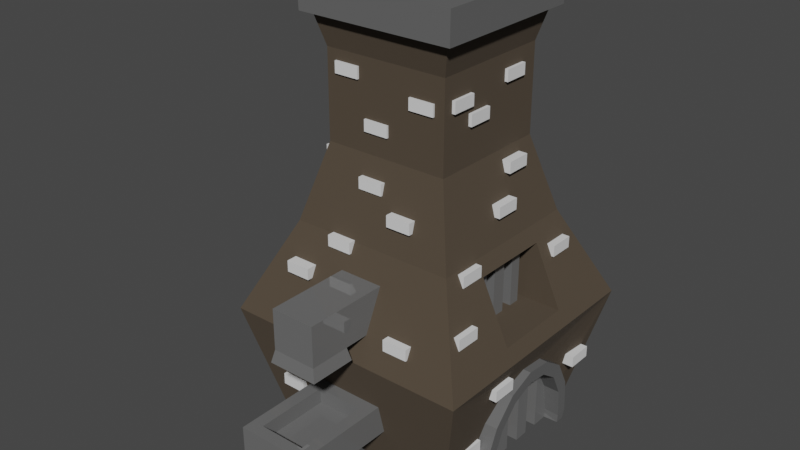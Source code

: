# Source: Furnace.blend  (saved by Blender 3.0.42; exported with 4.5.12 LTS)
import bpy
from mathutils import Matrix  # noqa: F401  (used for matrix-valued properties, if any)

bpy.ops.wm.read_factory_settings(use_empty=True)
scene = bpy.context.scene
scene.name = 'Scene'

# ---- collections
col_collection = bpy.data.collections.new('Collection'); scene.collection.children.link(col_collection)

# ---- materials (node trees are filled in below, after node groups)
mat_base = bpy.data.materials.new('Base')
mat_base.use_transparent_shadow = False
mat_metal = bpy.data.materials.new('Metal')
mat_metal.use_transparent_shadow = False
mat_fire = bpy.data.materials.new('Fire')
mat_fire.use_transparent_shadow = False
mat_stone = bpy.data.materials.new('Stone')
mat_stone.use_transparent_shadow = False
mat_brick = bpy.data.materials.new('Brick')
mat_brick.use_transparent_shadow = False

# ---- material node trees
mat_base.use_nodes = True; mat_base.node_tree.nodes.clear()
_N = mat_base.node_tree.nodes; _L = mat_base.node_tree.links
n0 = _N.new('ShaderNodeBsdfPrincipled'); n0.name = 'Principled BSDF'; n0.location = (10, 300)
n0.distribution = 'GGX'
n0.subsurface_method = 'RANDOM_WALK_SKIN'
n0.inputs[0].default_value = (0.07655, 0.05673, 0.03788, 1.0)
n0.inputs[2].default_value = 1.0
n0.inputs[3].default_value = 1.45
n0.inputs[27].default_value = (0.0, 0.0, 0.0, 1.0)
n0.inputs[28].default_value = 1.0
n1 = _N.new('ShaderNodeOutputMaterial'); n1.name = 'Material Output'; n1.location = (300, 300)
_L.new(n0.outputs[0], n1.inputs[0])
n1.is_active_output = True
mat_metal.use_nodes = True; mat_metal.node_tree.nodes.clear()
_N = mat_metal.node_tree.nodes; _L = mat_metal.node_tree.links
n0 = _N.new('ShaderNodeBsdfPrincipled'); n0.name = 'Principled BSDF'; n0.location = (10, 300)
n0.distribution = 'GGX'
n0.subsurface_method = 'RANDOM_WALK_SKIN'
n0.inputs[0].default_value = (0.1473, 0.1473, 0.1473, 1.0)
n0.inputs[2].default_value = 0.0
n0.inputs[3].default_value = 1.45
n0.inputs[27].default_value = (0.0, 0.0, 0.0, 1.0)
n0.inputs[28].default_value = 1.0
n1 = _N.new('ShaderNodeOutputMaterial'); n1.name = 'Material Output'; n1.location = (300, 300)
_L.new(n0.outputs[0], n1.inputs[0])
n1.is_active_output = True
mat_fire.use_nodes = True; mat_fire.node_tree.nodes.clear()
_N = mat_fire.node_tree.nodes; _L = mat_fire.node_tree.links
n0 = _N.new('ShaderNodeBsdfPrincipled'); n0.name = 'Principled BSDF'; n0.location = (10, 300)
n0.distribution = 'GGX'
n0.subsurface_method = 'RANDOM_WALK_SKIN'
n0.inputs[0].default_value = (0.8, 0.3984, 0.0, 1.0)
n0.inputs[3].default_value = 1.45
n0.inputs[27].default_value = (0.0, 0.0, 0.0, 1.0)
n0.inputs[28].default_value = 1.0
n1 = _N.new('ShaderNodeOutputMaterial'); n1.name = 'Material Output'; n1.location = (300, 300)
_L.new(n0.outputs[0], n1.inputs[0])
n1.is_active_output = True
mat_stone.use_nodes = True; mat_stone.node_tree.nodes.clear()
_N = mat_stone.node_tree.nodes; _L = mat_stone.node_tree.links
n0 = _N.new('ShaderNodeBsdfPrincipled'); n0.name = 'Principled BSDF'; n0.location = (10, 300)
n0.distribution = 'GGX'
n0.subsurface_method = 'RANDOM_WALK_SKIN'
n0.inputs[0].default_value = (0.1282, 0.1282, 0.1282, 1.0)
n0.inputs[3].default_value = 1.45
n0.inputs[27].default_value = (0.0, 0.0, 0.0, 1.0)
n0.inputs[28].default_value = 1.0
n1 = _N.new('ShaderNodeOutputMaterial'); n1.name = 'Material Output'; n1.location = (300, 300)
_L.new(n0.outputs[0], n1.inputs[0])
n1.is_active_output = True
mat_brick.use_nodes = True; mat_brick.node_tree.nodes.clear()
_N = mat_brick.node_tree.nodes; _L = mat_brick.node_tree.links
n0 = _N.new('ShaderNodeBsdfPrincipled'); n0.name = 'Principled BSDF'; n0.location = (10, 300)
n0.distribution = 'GGX'
n0.subsurface_method = 'RANDOM_WALK_SKIN'
n0.inputs[3].default_value = 1.45
n0.inputs[27].default_value = (0.0, 0.0, 0.0, 1.0)
n0.inputs[28].default_value = 1.0
n1 = _N.new('ShaderNodeOutputMaterial'); n1.name = 'Material Output'; n1.location = (300, 300)
_L.new(n0.outputs[0], n1.inputs[0])
n1.is_active_output = True

# ---- world
world_world = bpy.data.worlds.new('World'); scene.world = world_world
world_world.use_nodes = True; world_world.node_tree.nodes.clear()
_N = world_world.node_tree.nodes; _L = world_world.node_tree.links
n0 = _N.new('ShaderNodeOutputWorld'); n0.name = 'World Output'; n0.location = (300, 300)
n1 = _N.new('ShaderNodeBackground'); n1.name = 'Background'; n1.location = (10, 300)
n1.inputs[0].default_value = (0.05088, 0.05088, 0.05088, 1.0)
_L.new(n1.outputs[0], n0.inputs[0])
n0.is_active_output = True
world_world.color = (0.05088, 0.05088, 0.05088)
world_world.use_sun_shadow = False
world_world.sun_shadow_jitter_overblur = 0.0

# ---- meshes
me_cube_014 = bpy.data.meshes.new('Cube.014')
me_cube_014.from_pydata([(-0.06028, -0.03007, -0.02697), (-0.06028, -0.03007, 0.02697), (-0.06028, 0.03007, -0.02697), (-0.06028, 0.03007, 0.02697), (0.06028, -0.03007, -0.02697), (0.06028, -0.03007, 0.02697), (0.06028, 0.03007, -0.02697), (0.06028, 0.03007, 0.02697), (-0.1304, 0.9927, -0.6219), (-0.7103, 0.2981, -0.8351), (-0.1942, 1.026, -0.1423), (0.1606, 0.01843, -0.8355), (0.3017, -0.1227, -0.2613), (-0.4702, 0.9927, -0.6219), (-0.869, 0.6745, -0.1896), (-0.7612, 0.01843, -0.8355), (-0.869, 0.2841, -0.1896), (-0.1942, 0.936, 0.05118), (0.101, 0.07797, 0.1702), (-0.735, 0.6745, 0.09852), (-0.735, 0.2841, 0.09852), (0.0004636, 0.7801, 0.5358), (0.0004635, 0.1786, 0.5358), (-0.6011, 0.7801, 0.5358), (-0.6011, 0.1786, 0.5358), (-0.7103, 0.6618, -0.8349), (0.0004636, 0.7801, 0.95), (0.0004635, 0.1786, 0.95), (-0.7103, 0.6695, -0.4348), (-0.6011, 0.7801, 0.95), (-0.6011, 0.1786, 0.95), (-0.06423, 0.7154, 1.247), (-0.06423, 0.2432, 1.247), (-0.5364, 0.7154, 1.247), (-0.5364, 0.2432, 1.247), (0.08018, 0.8598, 1.247), (-0.7103, 0.2981, -0.4348), (0.08018, 0.09883, 1.247), (-0.6808, 0.09883, 1.247), (-0.6808, 0.8598, 1.247), (-0.06423, 0.7154, 1.1), (-0.06423, 0.2432, 1.1), (-0.5364, 0.2432, 1.1), (-0.5364, 0.7154, 1.1), (-0.8478, 0.3806, -0.3997), (-0.8512, 0.5127, -0.3859), (-0.8051, 0.1876, -0.616), (-0.8315, 0.2656, -0.479), (-0.8193, 0.7377, -0.5582), (-0.7612, 0.7917, -0.8355), (-0.7895, 0.7917, -0.7203), (-0.7732, 0.16, -0.7867), (-0.7612, 0.1703, -0.8355), (-0.8411, 0.639, -0.4397), (-0.06423, 0.6718, 0.7615), (-0.06423, 0.2823, 0.7615), (-0.8835, 0.3956, -0.462), (-0.8843, 0.5046, -0.4506), (-0.8731, 0.2363, -0.6475), (-0.8795, 0.3007, -0.5295), (-0.8765, 0.6902, -0.5999), (-0.8624, 0.7348, -0.8353), (-0.8693, 0.7348, -0.7406), (-0.8653, 0.2136, -0.7952), (-0.8818, 0.6088, -0.4972), (-0.8624, 0.213, -0.8353), (-0.5364, 0.6718, 0.7615), (-0.5364, 0.2823, 0.7615), (-0.888, 0.3806, -0.4002), (-0.889, 0.5127, -0.3864), (-0.8831, 0.2656, -0.4793), (-0.886, 0.639, -0.4401), (-0.8624, 0.7917, -0.835), (-0.8708, 0.7917, -0.7202), (-0.8754, 0.1876, -0.616), (-0.866, 0.16, -0.7864), (-0.8796, 0.7377, -0.5583), (-0.8624, 0.1703, -0.835), (-0.9023, -0.1227, -0.2613), (-0.7016, 0.07797, 0.1702), (-0.4064, 1.026, -0.1423), (-0.4064, 0.936, 0.05118), (-0.5808, 0.6745, -0.1896), (-0.5808, 0.2841, -0.1896), (-0.5808, 0.6745, 0.09852), (-0.5808, 0.2841, 0.09852), (-0.189, 1.087, -0.4749), (0.101, 0.8807, 0.1702), (-0.4116, 1.087, -0.4749), (-0.7016, 0.8807, 0.1702), (-0.1942, 1.146, -0.1423), (-0.1942, 1.146, 0.05118), (-0.4064, 1.146, -0.1423), (-0.4064, 1.146, 0.05118), (-0.1942, 1.342, -0.1423), (-0.1942, 1.342, 0.05118), (-0.4064, 1.342, -0.1423), (-0.4064, 1.342, 0.05118), (-0.18, 1.133, -0.2035), (-0.4206, 1.133, -0.2035), (-0.18, 1.355, -0.2035), (-0.4206, 1.355, -0.2035), (-0.7103, 0.7358, -0.7272), (-0.7103, 0.691, -0.5935), (-0.7103, 0.6092, -0.4957), (-0.7103, 0.5045, -0.451), (-0.7103, 0.3951, -0.4639), (-0.7103, 0.2998, -0.5324), (-0.7103, 0.2351, -0.6475), (-0.7103, 0.7358, -0.8348), (-0.7103, 0.2208, -0.8348), (-0.7103, 0.2122, -0.7892), (-0.7103, 0.4498, -0.4574), (-0.8495, 0.4467, -0.3928), (-0.5808, 0.6745, -0.04556), (-0.3641, 0.4793, -0.1896), (-0.5808, 0.2841, -0.04556), (-0.7103, 0.5224, -0.8349), (-0.7103, 0.4441, -0.8349), (-0.7095, 0.3715, -0.8349), (-0.8839, 0.4501, -0.4563), (-0.5808, 0.6745, 0.02648), (-0.5808, 0.3851, -0.1896), (-0.5808, 0.2841, 0.02648), (-0.8885, 0.4467, -0.3933), (-0.5808, 0.3851, -0.04556), (-0.6813, 0.4793, -0.1896), (-0.3641, 0.4793, 0.09852), (-0.7103, 0.5952, -0.4348), (-0.7103, 0.5224, -0.4348), (-0.7103, 0.4467, -0.4348), (-0.7103, 0.3724, -0.4348), (-0.7103, 0.5952, -0.8351), (-0.7939, 0.7349, -0.8348), (-0.7939, 0.2211, -0.8348), (-0.7939, 0.6657, -0.8349), (-0.7939, 0.6657, -0.4348), (-0.7939, 0.3724, -0.4348), (-0.7939, 0.2981, -0.4348), (-0.7939, 0.2981, -0.8351), (-0.7931, 0.3715, -0.8349), (-0.7939, 0.4441, -0.8349), (-0.7939, 0.5952, -0.4348), (-0.7939, 0.5224, -0.4348), (-0.7939, 0.4467, -0.4348), (-0.7939, 0.5224, -0.8349), (-0.7939, 0.5952, -0.8351), (-0.7939, 0.6657, -0.7403), (-0.7939, 0.7471, -0.7333), (-0.7939, 0.2981, -0.7173), (-0.7939, 0.1958, -0.7078), (-0.5808, 0.3851, 0.09852), (-0.5808, 0.5731, -0.04556), (-0.6813, 0.4793, 0.09852), (-0.6813, 0.5731, 0.09852), (-0.5808, 0.5731, 0.09852), (-0.5808, 0.6745, -0.1176), (-0.5808, 0.5731, -0.1896), (-0.5808, 0.2841, -0.1176), (-0.5808, 0.5731, 0.02648), (-0.5808, 0.5731, -0.1176), (-0.5808, 0.3851, -0.1176), (-0.5808, 0.3851, 0.02648), (-0.5808, 0.4445, -0.04556), (-0.5808, 0.5142, -0.04556), (-0.5808, 0.4445, -0.1896), (-0.5808, 0.2841, 0.0625), (-0.5808, 0.3295, -0.1896), (-0.5808, 0.6745, 0.0625), (-0.5808, 0.3295, 0.09852), (-0.5808, 0.6296, -0.04556), (-0.6813, 0.5142, -0.1896), (-0.6813, 0.6296, -0.1896), (-0.5808, 0.4445, 0.09852), (-0.5808, 0.6745, -0.009539), (-0.5808, 0.2841, -0.009539), (-0.5808, 0.3295, -0.04556), (-0.5808, 0.5142, 0.09852), (-0.5808, 0.6745, -0.08158), (-0.5808, 0.5142, -0.1896), (-0.5808, 0.2841, -0.08158), (-0.6813, 0.5142, 0.09852), (-0.6813, 0.6296, 0.09852), (-0.5808, 0.6296, 0.09852), (-0.5808, 0.6745, -0.1536), (-0.5808, 0.6296, -0.1896), (-0.5808, 0.2841, -0.1536), (-0.5808, 0.5731, 0.0625), (-0.5808, 0.5731, -0.009539), (-0.5808, 0.6296, 0.02648), (-0.5808, 0.5142, 0.02648), (-0.5808, 0.5731, -0.08158), (-0.5808, 0.5731, -0.1536), (-0.5808, 0.6296, -0.1176), (-0.5808, 0.5142, -0.1176), (-0.5808, 0.3851, -0.08158), (-0.5808, 0.3851, -0.1536), (-0.5808, 0.4445, -0.1176), (-0.5808, 0.3295, -0.1176), (-0.5808, 0.3851, 0.0625), (-0.5808, 0.3851, -0.009539), (-0.5808, 0.4445, 0.02648), (-0.5808, 0.3295, 0.02648), (-0.5808, 0.3295, -0.009539), (-0.5808, 0.4445, -0.009539), (-0.5808, 0.4445, 0.0625), (-0.5808, 0.3295, -0.1536), (-0.5808, 0.4445, -0.1536), (-0.5808, 0.4445, -0.08158), (-0.5808, 0.5142, -0.1536), (-0.5808, 0.6296, -0.1536), (-0.5808, 0.6296, -0.08158), (-0.5808, 0.5142, -0.009539), (-0.5808, 0.6296, -0.009539), (-0.5808, 0.5142, 0.0625), (-0.5808, 0.5142, -0.08158), (-0.5808, 0.3295, -0.08158), (-0.5808, 0.3295, 0.0625), (-0.5808, 0.6296, 0.0625), (-0.6813, 0.5731, -0.1896), (-0.6813, 0.5731, 0.0625), (-0.6813, 0.5731, -0.009539), (-0.6813, 0.5731, 0.02648), (-0.6813, 0.5731, -0.08158), (-0.6813, 0.5731, -0.04556), (-0.6813, 0.5731, -0.1536), (-0.6813, 0.5731, -0.1176), (-0.6813, 0.3851, -0.08158), (-0.6813, 0.3851, -0.04556), (-0.6813, 0.3851, -0.1536), (-0.6813, 0.3851, -0.1176), (-0.6813, 0.3851, 0.0625), (-0.6813, 0.3851, 0.09852), (-0.6813, 0.3851, -0.009539), (-0.6813, 0.3851, 0.02648), (-0.6813, 0.4445, -0.1896), (-0.6813, 0.3851, -0.1896), (-0.6813, 0.3295, -0.1896), (-0.6813, 0.3295, 0.09852), (-0.6813, 0.4445, 0.09852), (-0.6813, 0.3295, -0.009539), (-0.6813, 0.3295, 0.02648), (-0.6813, 0.3295, -0.04556), (-0.6813, 0.4445, -0.009539), (-0.6813, 0.4445, 0.02648), (-0.6813, 0.4445, -0.04556), (-0.6813, 0.4445, 0.0625), (-0.6813, 0.3295, -0.1536), (-0.6813, 0.3295, -0.1176), (-0.6813, 0.4445, -0.1536), (-0.6813, 0.4445, -0.1176), (-0.6813, 0.4445, -0.08158), (-0.6813, 0.5142, -0.1536), (-0.6813, 0.5142, -0.1176), (-0.6813, 0.6296, -0.1536), (-0.6813, 0.6296, -0.1176), (-0.6813, 0.6296, -0.08158), (-0.6813, 0.6296, -0.04556), (-0.6813, 0.5142, -0.009539), (-0.6813, 0.5142, 0.02648), (-0.6813, 0.5142, -0.04556), (-0.6813, 0.6296, -0.009539), (-0.6813, 0.6296, 0.02648), (-0.6813, 0.5142, 0.0625), (-0.6813, 0.5142, -0.08158), (-0.6813, 0.3295, -0.08158), (-0.6813, 0.3295, 0.0625), (-0.6813, 0.6296, 0.0625), (-0.2353, 1.184, -0.2035), (-0.3653, 1.184, -0.2035), (-0.2353, 1.304, -0.2035), (-0.3653, 1.304, -0.2035), (-0.2353, 1.184, -0.1452), (-0.3653, 1.184, -0.1452), (-0.2353, 1.304, -0.1452), (-0.3653, 1.304, -0.1452), (0.1606, 0.9402, -0.8355), (0.3017, 1.081, -0.2613), (-0.7612, 0.9402, -0.8355), (-0.9023, 1.081, -0.2613), (-0.1304, 1.488, -0.6219), (-0.4702, 1.488, -0.6219), (-0.189, 1.43, -0.4749), (-0.4116, 1.43, -0.4749), (-0.1304, 1.029, -0.4749), (-0.4702, 1.029, -0.4749), (-0.1304, 1.488, -0.4749), (-0.4702, 1.488, -0.4749), (-0.189, 1.087, -0.5482), (-0.4116, 1.087, -0.5482), (-0.189, 1.43, -0.5482), (-0.4116, 1.43, -0.5482), (-0.1304, 1.409, -0.6219), (-0.1304, 1.414, -0.4749), (-0.4702, 1.414, -0.4749), (-0.4702, 1.409, -0.6219), (-0.189, 1.375, -0.4749), (-0.4116, 1.375, -0.4749), (-0.189, 1.375, -0.5482), (-0.4116, 1.375, -0.5482), (-0.2437, 1.488, -0.6219), (-0.3569, 1.488, -0.6219), (-0.1304, 1.435, -0.6219), (-0.1304, 1.462, -0.6219), (-0.4702, 1.435, -0.6219), (-0.4702, 1.462, -0.6219), (-0.3569, 1.409, -0.6219), (-0.2437, 1.409, -0.6219), (-0.2437, 1.435, -0.6219), (-0.2437, 1.462, -0.6219), (-0.3569, 1.435, -0.6219), (-0.3569, 1.462, -0.6219), (-0.3569, 1.488, -0.85), (-0.4702, 1.488, -0.85), (-0.1304, 1.462, -0.85), (-0.1304, 1.488, -0.85), (-0.4702, 1.462, -0.85), (-0.2437, 1.409, -0.85), (-0.1304, 1.409, -0.85), (-0.2437, 1.488, -0.85), (-0.1304, 1.435, -0.85), (-0.4702, 1.409, -0.85), (-0.4702, 1.435, -0.85), (-0.3569, 1.409, -0.85), (-0.2437, 1.462, -0.85), (-0.2437, 1.435, -0.85), (-0.3569, 1.462, -0.85), (-0.3569, 1.435, -0.85), (0.04032, 0.8199, 1.099), (0.04032, 0.1387, 1.099), (-0.6409, 0.1387, 1.099), (-0.6409, 0.8199, 1.099), (0.07727, 0.8569, 1.099), (0.07727, 0.1017, 1.099), (-0.6779, 0.1017, 1.099), (-0.6779, 0.8569, 1.099), (-0.2007, 0.829, 0.3919), (-0.2007, 0.829, 0.4459), (-0.2007, 0.7689, 0.3919), (-0.2007, 0.7689, 0.4459), (-0.3212, 0.829, 0.3919), (-0.3212, 0.829, 0.4459), (-0.3212, 0.7689, 0.3919), (-0.3212, 0.7689, 0.4459), (-0.3823, 0.8685, 0.2889), (-0.3823, 0.8685, 0.3428), (-0.3823, 0.8084, 0.2889), (-0.3823, 0.8084, 0.3428), (-0.5029, 0.8685, 0.2889), (-0.5029, 0.8685, 0.3428), (-0.5029, 0.8084, 0.2889), (-0.5029, 0.8084, 0.3428), (-0.09791, 0.9139, 0.123), (-0.09791, 0.9139, 0.1769), (-0.09791, 0.8538, 0.123), (-0.09791, 0.8538, 0.1769), (-0.2185, 0.9139, 0.123), (-0.2185, 0.9139, 0.1769), (-0.2185, 0.8538, 0.123), (-0.2185, 0.8538, 0.1769), (-0.5115, 1.046, -0.1652), (-0.5115, 1.046, -0.1112), (-0.5115, 0.9861, -0.1652), (-0.5115, 0.9861, -0.1112), (-0.6321, 1.046, -0.1652), (-0.6321, 1.046, -0.1112), (-0.6321, 0.9861, -0.1652), (-0.6321, 0.9861, -0.1112), (0.06854, 0.9976, -0.02436), (0.06854, 0.9976, 0.02957), (0.06854, 0.9375, -0.02436), (0.06854, 0.9375, 0.02957), (-0.05203, 0.9976, -0.02436), (-0.05203, 0.9976, 0.02957), (-0.05203, 0.9375, -0.02436), (-0.05203, 0.9375, 0.02957), (-0.2007, 0.7904, 0.6341), (-0.2007, 0.7904, 0.688), (-0.2007, 0.7303, 0.6341), (-0.2007, 0.7303, 0.688), (-0.3212, 0.7904, 0.6341), (-0.3212, 0.7904, 0.688), (-0.3212, 0.7303, 0.6341), (-0.3212, 0.7303, 0.688), (-0.4325, 0.7904, 0.7821), (-0.4325, 0.7904, 0.836), (-0.4325, 0.7303, 0.7821), (-0.4325, 0.7303, 0.836), (-0.5531, 0.7904, 0.7821), (-0.5531, 0.7904, 0.836), (-0.5531, 0.7303, 0.7821), (-0.5531, 0.7303, 0.836), (-0.04783, 0.7904, 0.8481), (-0.04783, 0.7904, 0.902), (-0.04783, 0.7303, 0.8481), (-0.04783, 0.7303, 0.902), (-0.1684, 0.7904, 0.8481), (-0.1684, 0.7904, 0.902), (-0.1684, 0.7303, 0.8481), (-0.1684, 0.7303, 0.902), (-0.1478, 0.1266, 0.4391), (-0.1478, 0.1266, 0.493), (-0.1478, 0.1868, 0.4391), (-0.1478, 0.1868, 0.493), (-0.02723, 0.1266, 0.4391), (-0.02723, 0.1266, 0.493), (-0.02723, 0.1868, 0.4391), (-0.02723, 0.1868, 0.493), (-0.5934, 0.08709, 0.2889), (-0.5934, 0.08709, 0.3428), (-0.5934, 0.1472, 0.2889), (-0.5934, 0.1472, 0.3428), (-0.4728, 0.08709, 0.2889), (-0.4728, 0.08709, 0.3428), (-0.4728, 0.1472, 0.2889), (-0.4728, 0.1472, 0.3428), (-0.4059, 0.0198, 0.07929), (-0.4059, 0.0198, 0.1332), (-0.4059, 0.07994, 0.07929), (-0.4059, 0.07994, 0.1332), (-0.2853, 0.0198, 0.07929), (-0.2853, 0.0198, 0.1332), (-0.2853, 0.07994, 0.07929), (-0.2853, 0.07994, 0.1332), (-0.7258, -0.042, -0.08616), (-0.7258, -0.042, -0.03223), (-0.7258, 0.01814, -0.08616), (-0.7258, 0.01814, -0.03223), (-0.6053, -0.042, -0.08616), (-0.6053, -0.042, -0.03223), (-0.6053, 0.01814, -0.08616), (-0.6053, 0.01814, -0.03223), (-0.4859, 0.1652, 0.6246), (-0.4859, 0.1652, 0.6786), (-0.4859, 0.2254, 0.6246), (-0.4859, 0.2254, 0.6786), (-0.3653, 0.1652, 0.6246), (-0.3653, 0.1652, 0.6786), (-0.3653, 0.2254, 0.6246), (-0.3653, 0.2254, 0.6786), (-0.1393, 0.1652, 0.6952), (-0.1393, 0.1652, 0.7491), (-0.1393, 0.2254, 0.6952), (-0.1393, 0.2254, 0.7491), (-0.01872, 0.1652, 0.6952), (-0.01872, 0.1652, 0.7491), (-0.01872, 0.2254, 0.6952), (-0.01872, 0.2254, 0.7491), (-0.3766, 0.1652, 0.8514), (-0.3766, 0.1652, 0.9053), (-0.3766, 0.2254, 0.8514), (-0.3766, 0.2254, 0.9053), (-0.256, 0.1652, 0.8514), (-0.256, 0.1652, 0.9053), (-0.256, 0.2254, 0.8514), (-0.256, 0.2254, 0.9053), (0.02019, 0.3916, 0.8514), (0.02019, 0.3916, 0.9053), (-0.03995, 0.3916, 0.8514), (-0.03995, 0.3916, 0.9053), (0.02019, 0.5122, 0.8514), (0.02019, 0.5122, 0.9053), (-0.03995, 0.5122, 0.8514), (-0.03995, 0.5122, 0.9053), (0.02019, 0.6289, 0.6952), (0.02019, 0.6289, 0.7491), (-0.03995, 0.6289, 0.6952), (-0.03995, 0.6289, 0.7491), (0.02019, 0.7495, 0.6952), (0.02019, 0.7495, 0.7491), (-0.03995, 0.7495, 0.6952), (-0.03995, 0.7495, 0.7491), (0.02019, 0.2823, 0.6246), (0.02019, 0.2823, 0.6786), (-0.03995, 0.2823, 0.6246), (-0.03995, 0.2823, 0.6786), (0.02019, 0.4029, 0.6246), (0.02019, 0.4029, 0.6786), (-0.03995, 0.4029, 0.6246), (-0.03995, 0.4029, 0.6786), (0.2274, 0.04236, -0.08616), (0.2274, 0.04236, -0.03223), (0.1673, 0.04236, -0.08616), (0.1673, 0.04236, -0.03223), (0.2274, 0.1629, -0.08616), (0.2274, 0.1629, -0.03223), (0.1673, 0.1629, -0.08616), (0.1673, 0.1629, -0.03223), (0.2155, 0.7079, -0.02697), (0.2155, 0.7079, 0.02697), (0.1554, 0.7079, -0.02697), (0.1554, 0.7079, 0.02697), (0.2155, 0.8285, -0.02697), (0.2155, 0.8285, 0.02697), (0.1554, 0.8285, -0.02697), (0.1554, 0.8285, 0.02697), (0.1656, 0.3623, 0.07929), (0.1656, 0.3623, 0.1332), (0.1055, 0.3623, 0.07929), (0.1055, 0.3623, 0.1332), (0.1656, 0.4829, 0.07929), (0.1656, 0.4829, 0.1332), (0.1055, 0.4829, 0.07929), (0.1055, 0.4829, 0.1332), (0.09833, 0.4999, 0.2889), (0.09833, 0.4999, 0.3428), (0.03819, 0.4999, 0.2889), (0.03819, 0.4999, 0.3428), (0.09833, 0.6205, 0.2889), (0.09833, 0.6205, 0.3428), (0.03819, 0.6205, 0.2889), (0.03819, 0.6205, 0.3428), (0.05881, 0.6204, 0.4391), (0.05881, 0.6204, 0.493), (-0.001332, 0.6204, 0.4391), (-0.001332, 0.6204, 0.493), (0.05881, 0.741, 0.4391), (0.05881, 0.741, 0.493), (-0.001332, 0.741, 0.4391), (-0.001332, 0.741, 0.493), (-0.6731, -0.1155, -0.4434), (-0.6731, -0.1155, -0.3895), (-0.6731, -0.05531, -0.4434), (-0.6731, -0.05531, -0.3895), (-0.5525, -0.1155, -0.4434), (-0.5525, -0.1155, -0.3895), (-0.5525, -0.05531, -0.4434), (-0.5525, -0.05531, -0.3895), (-0.2908, -0.1055, -0.1866), (-0.2908, -0.1055, -0.1326), (-0.2908, -0.0454, -0.1866), (-0.2908, -0.0454, -0.1326), (-0.1702, -0.1055, -0.1866), (-0.1702, -0.1055, -0.1326), (-0.1702, -0.0454, -0.1866), (-0.1702, -0.0454, -0.1326), (-0.1148, -0.0924, -0.5164), (-0.1148, -0.0924, -0.4625), (-0.1148, -0.03225, -0.5164), (-0.1148, -0.03225, -0.4625), (0.00579, -0.0924, -0.5164), (0.00579, -0.0924, -0.4625), (0.00579, -0.03225, -0.5164), (0.00579, -0.03225, -0.4625), (-0.504, -0.0538, -0.669), (-0.504, -0.0538, -0.615), (-0.504, 0.006342, -0.669), (-0.504, 0.006342, -0.615), (-0.3835, -0.0538, -0.669), (-0.3835, -0.0538, -0.615), (-0.3835, 0.006342, -0.669), (-0.3835, 0.006342, -0.615), (0.2274, 0.1427, -0.6766), (0.2274, 0.1427, -0.6226), (0.1673, 0.1427, -0.6766), (0.1673, 0.1427, -0.6226), (0.2274, 0.2633, -0.6766), (0.2274, 0.2633, -0.6226), (0.1673, 0.2633, -0.6766), (0.1673, 0.2633, -0.6226), (0.2971, 0.5089, -0.4478), (0.2971, 0.5089, -0.3939), (0.2369, 0.5089, -0.4478), (0.2369, 0.5089, -0.3939), (0.2971, 0.6295, -0.4478), (0.2971, 0.6295, -0.3939), (0.2369, 0.6295, -0.4478), (0.2369, 0.6295, -0.3939), (0.2327, 0.7375, -0.6969), (0.2327, 0.7375, -0.643), (0.1726, 0.7375, -0.6969), (0.1726, 0.7375, -0.643), (0.2327, 0.858, -0.6969), (0.2327, 0.858, -0.643), (0.1726, 0.858, -0.6969), (0.1726, 0.858, -0.643), (0.09792, 1.026, -0.6087), (0.09792, 1.026, -0.5547), (0.09792, 0.9657, -0.6087), (0.09792, 0.9657, -0.5547), (-0.02265, 1.026, -0.6087), (-0.02265, 1.026, -0.5547), (-0.02265, 0.9657, -0.6087), (-0.02265, 0.9657, -0.5547), (-0.6555, 0.3956, 0.4391), (-0.6555, 0.3956, 0.493), (-0.5954, 0.3956, 0.4391), (-0.5954, 0.3956, 0.493), (-0.6555, 0.275, 0.4391), (-0.6555, 0.275, 0.493), (-0.5954, 0.275, 0.4391), (-0.5954, 0.275, 0.493), (-0.695, 0.5161, 0.2889), (-0.695, 0.5161, 0.3428), (-0.6349, 0.5161, 0.2889), (-0.6349, 0.5161, 0.3428), (-0.695, 0.3955, 0.2889), (-0.695, 0.3955, 0.3428), (-0.6349, 0.3955, 0.2889), (-0.6349, 0.3955, 0.3428), (-0.736, 0.8101, 0.1056), (-0.736, 0.8101, 0.1595), (-0.6758, 0.8101, 0.1056), (-0.6758, 0.8101, 0.1595), (-0.736, 0.6895, 0.1056), (-0.736, 0.6895, 0.1595), (-0.6758, 0.6895, 0.1056), (-0.6758, 0.6895, 0.1595), (-0.7844, 0.2171, 0.01732), (-0.7844, 0.2171, 0.07125), (-0.7242, 0.2171, 0.01732), (-0.7242, 0.2171, 0.07125), (-0.7844, 0.09649, 0.01732), (-0.7844, 0.09649, 0.07125), (-0.7242, 0.09649, 0.01732), (-0.7242, 0.09649, 0.07125), (-0.8241, 0.9467, -0.08616), (-0.8241, 0.9467, -0.03223), (-0.764, 0.9467, -0.08616), (-0.764, 0.9467, -0.03223), (-0.8241, 0.8262, -0.08616), (-0.8241, 0.8262, -0.03223), (-0.764, 0.8262, -0.08616), (-0.764, 0.8262, -0.03223), (-0.6169, 0.7337, 0.7938), (-0.6169, 0.7337, 0.8477), (-0.5568, 0.7337, 0.7938), (-0.5568, 0.7337, 0.8477), (-0.6169, 0.6131, 0.7938), (-0.6169, 0.6131, 0.8477), (-0.5568, 0.6131, 0.7938), (-0.5568, 0.6131, 0.8477), (-0.6169, 0.3871, 0.8287), (-0.6169, 0.3871, 0.8826), (-0.5568, 0.3871, 0.8287), (-0.5568, 0.3871, 0.8826), (-0.6169, 0.2665, 0.8287), (-0.6169, 0.2665, 0.8826), (-0.5568, 0.2665, 0.8287), (-0.5568, 0.2665, 0.8826), (-0.6169, 0.6244, 0.7083), (-0.6169, 0.6244, 0.7623), (-0.5568, 0.6244, 0.7083), (-0.5568, 0.6244, 0.7623), (-0.6169, 0.5038, 0.7083), (-0.6169, 0.5038, 0.7623), (-0.5568, 0.5038, 0.7083), (-0.5568, 0.5038, 0.7623), (-0.8241, 0.897, -0.6766), (-0.8241, 0.897, -0.6226), (-0.764, 0.897, -0.6766), (-0.764, 0.897, -0.6226), (-0.8241, 0.7764, -0.6766), (-0.8241, 0.7764, -0.6226), (-0.764, 0.7764, -0.6766), (-0.764, 0.7764, -0.6226), (-0.8938, 0.7737, -0.3958), (-0.8938, 0.7737, -0.3419), (-0.8337, 0.7737, -0.3958), (-0.8337, 0.7737, -0.3419), (-0.8938, 0.6531, -0.3958), (-0.8938, 0.6531, -0.3419), (-0.8337, 0.6531, -0.3958), (-0.8337, 0.6531, -0.3419), (-0.8737, 0.1306, -0.5665), (-0.8737, 0.1306, -0.5126), (-0.8136, 0.1306, -0.5665), (-0.8136, 0.1306, -0.5126), (-0.8737, 0.01002, -0.5665), (-0.8737, 0.01002, -0.5126), (-0.8136, 0.01002, -0.5665), (-0.8136, 0.01002, -0.5126)], [], [(0, 1, 3, 2), (2, 3, 7, 6), (6, 7, 5, 4), (4, 5, 1, 0), (2, 6, 4, 0), (7, 3, 1, 5), (276, 277, 12, 11), (11, 12, 78, 15), (293, 292, 302, 303, 280, 286), (278, 276, 11, 15, 52, 110, 119, 118, 117, 25, 109, 49), (19, 14, 82, 184, 156, 178, 114, 174, 121, 168, 84), (89, 79, 24, 23), (12, 277, 87, 18), (81, 17, 91, 93), (78, 12, 18, 79), (21, 23, 29, 26), (18, 87, 21, 22), (87, 89, 23, 21), (79, 18, 22, 24), (332, 335, 39, 35), (24, 22, 27, 30), (23, 24, 30, 29), (22, 21, 26, 27), (33, 34, 42, 43), (334, 333, 37, 38), (335, 334, 38, 39), (333, 332, 35, 37), (31, 32, 37, 35), (32, 34, 38, 37), (34, 33, 39, 38), (33, 31, 35, 39), (48, 50, 73, 76), (32, 31, 40, 41), (31, 33, 43, 40), (34, 32, 41, 42), (45, 53, 71, 69), (65, 52, 77), (42, 41, 55, 67), (41, 40, 54, 55), (110, 52, 65), (132, 128, 28, 25), (67, 55, 54, 66), (111, 110, 65, 63), (102, 62, 61, 109), (102, 103, 60, 62), (103, 104, 64, 60), (104, 105, 57, 64), (56, 106, 107, 59), (107, 108, 58, 59), (108, 111, 63, 58), (43, 42, 67, 66), (47, 44, 68, 70), (40, 43, 66, 54), (49, 109, 61), (75, 74, 58, 63), (77, 75, 63, 65), (73, 72, 61, 62), (76, 73, 62, 60), (69, 71, 64, 57), (74, 70, 59, 58), (71, 76, 60, 64), (70, 68, 56, 59), (50, 49, 72, 73), (52, 51, 75, 77), (51, 46, 74, 75), (46, 47, 70, 74), (49, 61, 72), (53, 48, 76, 71), (20, 16, 78, 79), (16, 14, 279, 78), (14, 19, 89, 279), (19, 20, 79, 89), (187, 155, 154, 220), (16, 20, 85, 166, 123, 175, 116, 180, 158, 186, 83), (20, 19, 84, 183, 155, 177, 127, 173, 151, 169, 85), (14, 16, 83, 167, 122, 165, 115, 179, 157, 185, 82), (10, 17, 87, 277), (81, 80, 279, 89), (17, 81, 89, 87), (80, 10, 277, 279), (91, 90, 94, 95), (17, 10, 90, 91), (10, 80, 92, 90), (80, 81, 93, 92), (94, 96, 97, 95), (90, 92, 99, 98), (92, 93, 97, 96), (93, 91, 95, 97), (100, 98, 268, 270), (92, 96, 101, 99), (94, 90, 98, 100), (96, 94, 100, 101), (9, 119, 110), (117, 132, 25), (164, 215, 264, 260), (9, 36, 131, 119), (119, 131, 137, 140), (118, 130, 129, 117), (112, 106, 56, 120, 57, 105), (36, 9, 139, 149, 138), (165, 207, 249, 235), (140, 137, 144, 141), (145, 143, 142, 146), (109, 25, 135, 133), (130, 118, 141, 144), (9, 110, 134, 139), (118, 119, 140, 141), (117, 129, 143, 145), (28, 128, 142, 136), (25, 28, 136, 147, 135), (132, 117, 145, 146), (128, 132, 146, 142), (129, 130, 144, 143), (131, 36, 138, 137), (136, 148, 147), (147, 148, 133, 135), (139, 134, 150, 149), (124, 69, 57, 120, 56, 68), (149, 150, 138), (205, 173, 239, 246), (15, 78, 279, 278, 49, 50, 48, 53, 45, 113, 44, 47, 46, 51, 52), (113, 45, 69, 124, 68, 44), (196, 122, 236, 229), (157, 192, 225, 219), (155, 183, 182, 154), (195, 161, 230, 227), (207, 197, 250, 249), (203, 202, 241, 240), (209, 179, 171, 252), (240, 241, 266, 238, 232, 231, 234, 233, 228, 227, 230, 229, 236, 237, 247, 248, 265, 242), (166, 85, 169, 217, 202, 203, 176, 216, 198, 206, 167, 83, 186, 158, 180, 116, 175, 123), (194, 209, 252, 253), (173, 127, 153, 239), (159, 187, 220, 222), (212, 164, 260, 258), (199, 162, 234, 231), (189, 213, 261, 262), (160, 191, 223, 226), (216, 176, 242, 265), (206, 198, 248, 247), (179, 115, 126, 171), (200, 125, 228, 233), (151, 199, 231, 232), (197, 208, 251, 250), (243, 244, 246, 239, 153, 181, 263, 259, 258, 260, 264, 253, 252, 171, 126, 235, 249, 250, 251, 245), (152, 188, 221, 224), (185, 157, 219, 172), (188, 159, 222, 221), (167, 206, 247, 237), (127, 177, 181, 153), (191, 152, 224, 223), (211, 193, 255, 256), (183, 218, 267, 182), (213, 170, 257, 261), (217, 169, 238, 266), (204, 201, 244, 243), (209, 194, 215, 164, 212, 190, 214, 177, 155, 187, 159, 188, 152, 191, 160, 192, 157, 179), (193, 210, 254, 255), (210, 185, 172, 254), (169, 151, 232, 238), (202, 217, 266, 241), (163, 204, 243, 245), (122, 167, 237, 236), (176, 203, 240, 242), (192, 160, 226, 225), (214, 190, 259, 263), (210, 193, 211, 170, 213, 189, 218, 183, 84, 168, 121, 174, 114, 178, 156, 184, 82, 185), (125, 195, 227, 228), (115, 165, 235, 126), (161, 196, 229, 230), (170, 211, 256, 257), (177, 214, 263, 181), (162, 200, 233, 234), (218, 189, 262, 267), (220, 154, 182, 267, 262, 261, 257, 256, 255, 254, 172, 219, 225, 226, 223, 224, 221, 222), (201, 205, 246, 244), (190, 212, 258, 259), (215, 194, 253, 264), (195, 125, 200, 162, 199, 151, 173, 205, 201, 204, 163, 208, 197, 207, 165, 122, 196, 161), (198, 216, 265, 248), (208, 163, 245, 251), (269, 271, 275, 273), (98, 99, 269, 268), (99, 101, 271, 269), (101, 100, 270, 271), (272, 273, 275, 274), (271, 270, 274, 275), (270, 268, 272, 274), (268, 269, 273, 272), (8, 284, 277, 276), (13, 8, 276, 278), (285, 13, 278, 279), (284, 285, 279, 277), (281, 287, 286, 280, 300, 301), (296, 282, 290, 298), (306, 295, 321, 323), (295, 294, 287, 281, 305, 304), (86, 88, 285, 284), (283, 282, 286, 287), (296, 86, 284, 293), (297, 283, 287, 294), (299, 298, 290, 291), (88, 86, 288, 289), (297, 88, 289, 299), (282, 283, 291, 290), (283, 297, 299, 291), (289, 288, 298, 299), (88, 297, 294, 285), (282, 296, 293, 286), (13, 285, 294, 295), (8, 13, 295, 306, 307, 292), (86, 296, 298, 288), (284, 8, 292, 293), (309, 300, 319, 324), (324, 319, 315, 314, 320, 318, 317, 325), (281, 301, 312, 313), (280, 303, 314, 315), (316, 313, 312, 326, 327, 323, 321, 322), (311, 310, 327, 326), (311, 301, 300, 309, 308, 307, 306, 310), (300, 280, 315, 319), (304, 305, 316, 322), (307, 308, 325, 317), (302, 292, 318, 320), (308, 309, 324, 325), (303, 302, 320, 314), (301, 311, 326, 312), (305, 281, 313, 316), (295, 304, 322, 321), (292, 307, 317, 318), (310, 306, 323, 327), (27, 26, 328, 329), (29, 30, 330, 331), (30, 27, 329, 330), (26, 29, 331, 328), (329, 328, 332, 333), (331, 330, 334, 335), (330, 329, 333, 334), (328, 331, 335, 332), (336, 337, 339, 338), (338, 339, 343, 342), (342, 343, 341, 340), (340, 341, 337, 336), (338, 342, 340, 336), (343, 339, 337, 341), (344, 345, 347, 346), (346, 347, 351, 350), (350, 351, 349, 348), (348, 349, 345, 344), (346, 350, 348, 344), (351, 347, 345, 349), (352, 353, 355, 354), (354, 355, 359, 358), (358, 359, 357, 356), (356, 357, 353, 352), (354, 358, 356, 352), (359, 355, 353, 357), (360, 361, 363, 362), (362, 363, 367, 366), (366, 367, 365, 364), (364, 365, 361, 360), (362, 366, 364, 360), (367, 363, 361, 365), (368, 369, 371, 370), (370, 371, 375, 374), (374, 375, 373, 372), (372, 373, 369, 368), (370, 374, 372, 368), (375, 371, 369, 373), (376, 377, 379, 378), (378, 379, 383, 382), (382, 383, 381, 380), (380, 381, 377, 376), (378, 382, 380, 376), (383, 379, 377, 381), (384, 385, 387, 386), (386, 387, 391, 390), (390, 391, 389, 388), (388, 389, 385, 384), (386, 390, 388, 384), (391, 387, 385, 389), (392, 393, 395, 394), (394, 395, 399, 398), (398, 399, 397, 396), (396, 397, 393, 392), (394, 398, 396, 392), (399, 395, 393, 397), (400, 401, 403, 402), (402, 403, 407, 406), (406, 407, 405, 404), (404, 405, 401, 400), (402, 406, 404, 400), (407, 403, 401, 405), (408, 409, 411, 410), (410, 411, 415, 414), (414, 415, 413, 412), (412, 413, 409, 408), (410, 414, 412, 408), (415, 411, 409, 413), (416, 417, 419, 418), (418, 419, 423, 422), (422, 423, 421, 420), (420, 421, 417, 416), (418, 422, 420, 416), (423, 419, 417, 421), (424, 425, 427, 426), (426, 427, 431, 430), (430, 431, 429, 428), (428, 429, 425, 424), (426, 430, 428, 424), (431, 427, 425, 429), (432, 433, 435, 434), (434, 435, 439, 438), (438, 439, 437, 436), (436, 437, 433, 432), (434, 438, 436, 432), (439, 435, 433, 437), (440, 441, 443, 442), (442, 443, 447, 446), (446, 447, 445, 444), (444, 445, 441, 440), (442, 446, 444, 440), (447, 443, 441, 445), (448, 449, 451, 450), (450, 451, 455, 454), (454, 455, 453, 452), (452, 453, 449, 448), (450, 454, 452, 448), (455, 451, 449, 453), (456, 457, 459, 458), (458, 459, 463, 462), (462, 463, 461, 460), (460, 461, 457, 456), (458, 462, 460, 456), (463, 459, 457, 461), (464, 465, 467, 466), (466, 467, 471, 470), (470, 471, 469, 468), (468, 469, 465, 464), (466, 470, 468, 464), (471, 467, 465, 469), (472, 473, 475, 474), (474, 475, 479, 478), (478, 479, 477, 476), (476, 477, 473, 472), (474, 478, 476, 472), (479, 475, 473, 477), (480, 481, 483, 482), (482, 483, 487, 486), (486, 487, 485, 484), (484, 485, 481, 480), (482, 486, 484, 480), (487, 483, 481, 485), (488, 489, 491, 490), (490, 491, 495, 494), (494, 495, 493, 492), (492, 493, 489, 488), (490, 494, 492, 488), (495, 491, 489, 493), (496, 497, 499, 498), (498, 499, 503, 502), (502, 503, 501, 500), (500, 501, 497, 496), (498, 502, 500, 496), (503, 499, 497, 501), (504, 505, 507, 506), (506, 507, 511, 510), (510, 511, 509, 508), (508, 509, 505, 504), (506, 510, 508, 504), (511, 507, 505, 509), (512, 513, 515, 514), (514, 515, 519, 518), (518, 519, 517, 516), (516, 517, 513, 512), (514, 518, 516, 512), (519, 515, 513, 517), (520, 521, 523, 522), (522, 523, 527, 526), (526, 527, 525, 524), (524, 525, 521, 520), (522, 526, 524, 520), (527, 523, 521, 525), (528, 529, 531, 530), (530, 531, 535, 534), (534, 535, 533, 532), (532, 533, 529, 528), (530, 534, 532, 528), (535, 531, 529, 533), (536, 537, 539, 538), (538, 539, 543, 542), (542, 543, 541, 540), (540, 541, 537, 536), (538, 542, 540, 536), (543, 539, 537, 541), (544, 545, 547, 546), (546, 547, 551, 550), (550, 551, 549, 548), (548, 549, 545, 544), (546, 550, 548, 544), (551, 547, 545, 549), (552, 553, 555, 554), (554, 555, 559, 558), (558, 559, 557, 556), (556, 557, 553, 552), (554, 558, 556, 552), (559, 555, 553, 557), (560, 561, 563, 562), (562, 563, 567, 566), (566, 567, 565, 564), (564, 565, 561, 560), (562, 566, 564, 560), (567, 563, 561, 565), (568, 569, 571, 570), (570, 571, 575, 574), (574, 575, 573, 572), (572, 573, 569, 568), (570, 574, 572, 568), (575, 571, 569, 573), (576, 577, 579, 578), (578, 579, 583, 582), (582, 583, 581, 580), (580, 581, 577, 576), (578, 582, 580, 576), (583, 579, 577, 581), (584, 585, 587, 586), (586, 587, 591, 590), (590, 591, 589, 588), (588, 589, 585, 584), (586, 590, 588, 584), (591, 587, 585, 589), (592, 593, 595, 594), (594, 595, 599, 598), (598, 599, 597, 596), (596, 597, 593, 592), (594, 598, 596, 592), (599, 595, 593, 597), (600, 601, 603, 602), (602, 603, 607, 606), (606, 607, 605, 604), (604, 605, 601, 600), (602, 606, 604, 600), (607, 603, 601, 605), (608, 609, 611, 610), (610, 611, 615, 614), (614, 615, 613, 612), (612, 613, 609, 608), (610, 614, 612, 608), (615, 611, 609, 613), (616, 617, 619, 618), (618, 619, 623, 622), (622, 623, 621, 620), (620, 621, 617, 616), (618, 622, 620, 616), (623, 619, 617, 621), (624, 625, 627, 626), (626, 627, 631, 630), (630, 631, 629, 628), (628, 629, 625, 624), (626, 630, 628, 624), (631, 627, 625, 629), (632, 633, 635, 634), (634, 635, 639, 638), (638, 639, 637, 636), (636, 637, 633, 632), (634, 638, 636, 632), (639, 635, 633, 637), (640, 641, 643, 642), (642, 643, 647, 646), (646, 647, 645, 644), (644, 645, 641, 640), (642, 646, 644, 640), (647, 643, 641, 645), (648, 649, 651, 650), (650, 651, 655, 654), (654, 655, 653, 652), (652, 653, 649, 648), (650, 654, 652, 648), (655, 651, 649, 653), (656, 657, 659, 658), (658, 659, 663, 662), (662, 663, 661, 660), (660, 661, 657, 656), (658, 662, 660, 656), (663, 659, 657, 661), (664, 665, 667, 666), (666, 667, 671, 670), (670, 671, 669, 668), (668, 669, 665, 664), (666, 670, 668, 664), (671, 667, 665, 669)])
me_cube_014.polygons.foreach_set('material_index', [4, 4, 4, 4, 4, 4, 0, 0, 1, 0, 0, 0, 0, 1, 0, 0, 0, 0, 0, 3, 0, 0, 0, 3, 3, 3, 3, 3, 3, 3, 3, 3, 3, 3, 3, 3, 0, 0, 0, 0, 2, 2, 3, 3, 3, 3, 3, 3, 3, 3, 0, 3, 0, 0, 3, 3, 3, 3, 3, 3, 3, 3, 3, 3, 3, 3, 0, 3, 0, 0, 0, 0, 1, 0, 0, 0, 0, 0, 0, 0, 1, 1, 1, 1, 1, 1, 1, 1, 1, 1, 1, 1, 0, 0, 1, 2, 1, 2, 3, 1, 1, 1, 1, 0, 1, 0, 0, 1, 0, 1, 0, 1, 0, 0, 1, 1, 1, 3, 1, 0, 0, 3, 1, 1, 1, 1, 1, 1, 1, 1, 2, 1, 0, 1, 1, 1, 1, 1, 1, 1, 0, 1, 1, 1, 1, 1, 0, 1, 1, 0, 1, 1, 1, 1, 1, 1, 2, 1, 1, 1, 1, 1, 0, 1, 1, 1, 2, 1, 0, 1, 1, 1, 1, 1, 1, 1, 1, 1, 2, 1, 1, 1, 1, 1, 1, 1, 1, 1, 1, 0, 0, 0, 0, 1, 1, 1, 1, 1, 1, 1, 1, 1, 1, 1, 1, 1, 1, 1, 1, 1, 1, 1, 1, 1, 1, 1, 1, 1, 1, 1, 1, 1, 1, 1, 1, 1, 1, 1, 1, 1, 1, 0, 0, 0, 0, 3, 3, 3, 3, 4, 4, 4, 4, 4, 4, 4, 4, 4, 4, 4, 4, 4, 4, 4, 4, 4, 4, 4, 4, 4, 4, 4, 4, 4, 4, 4, 4, 4, 4, 4, 4, 4, 4, 4, 4, 4, 4, 4, 4, 4, 4, 4, 4, 4, 4, 4, 4, 4, 4, 4, 4, 4, 4, 4, 4, 4, 4, 4, 4, 4, 4, 4, 4, 4, 4, 4, 4, 4, 4, 4, 4, 4, 4, 4, 4, 4, 4, 4, 4, 4, 4, 4, 4, 4, 4, 4, 4, 4, 4, 4, 4, 4, 4, 4, 4, 4, 4, 4, 4, 4, 4, 4, 4, 4, 4, 4, 4, 4, 4, 4, 4, 4, 4, 4, 4, 4, 4, 4, 4, 4, 4, 4, 4, 4, 4, 4, 4, 4, 4, 4, 4, 4, 4, 4, 4, 4, 4, 4, 4, 4, 4, 4, 4, 4, 4, 4, 4, 4, 4, 4, 4, 4, 4, 4, 4, 4, 4, 4, 4, 4, 4, 4, 4, 4, 4, 4, 4, 4, 4, 4, 4, 4, 4, 4, 4, 4, 4, 4, 4, 4, 4, 4, 4, 4, 4, 4, 4, 4, 4, 4, 4, 4, 4, 4, 4, 4, 4, 4, 4, 4, 4, 4, 4, 4, 4, 4, 4, 4, 4, 4, 4, 4, 4, 4, 4, 4, 4, 4, 4, 4, 4, 4, 4, 4, 4, 4, 4, 4, 4, 4, 4, 4, 4, 4, 4, 4, 4, 4, 4, 4, 4, 4, 4, 4, 4, 4, 4, 4, 4, 4, 4])
_uv = me_cube_014.uv_layers.new(name='UVMap')
_uv.uv.foreach_set('vector', [0.0, 0.0, 0.0, 0.0, 0.0, 0.0, 0.0, 0.0, 0.0, 0.0, 0.0, 0.0, 0.0, 0.0, 0.0, 0.0, 0.0, 0.0, 0.0, 0.0, 0.0, 0.0, 0.0, 0.0, 0.0, 0.0, 0.0, 0.0, 0.0, 0.0, 0.0, 0.0, 0.0, 0.0, 0.0, 0.0, 0.0, 0.0, 0.0, 0.0, 0.0, 0.0, 0.0, 0.0, 0.0, 0.0, 0.0, 0.0, 0.0, 0.0, 0.0, 0.0, 0.0, 0.0, 0.0, 0.0, 0.0, 0.0, 0.0, 0.0, 0.0, 0.0, 0.0, 0.0, 0.0, 0.0, 0.0, 0.0, 0.0, 0.0, 0.0, 0.0, 0.0, 0.0, 0.0, 0.0, 0.0, 0.0, 0.0, 0.0, 0.0, 0.0, 0.0, 0.0, 0.0, 0.0, 0.0, 0.0, 0.0, 0.0, 0.0, 0.0, 0.0, 0.0, 0.0, 0.0, 0.0, 0.0, 0.0, 0.0, 0.0, 0.0, 0.0, 0.0, 0.0, 0.0, 0.0, 0.0, 0.0, 0.0, 0.0, 0.0, 0.0, 0.0, 0.0, 0.0, 0.0, 0.0, 0.0, 0.0, 0.0, 0.0, 0.0, 0.0, 0.0, 0.0, 0.0, 0.0, 0.0, 0.0, 0.0, 0.0, 0.0, 0.0, 0.0, 0.0, 0.0, 0.0, 0.0, 0.0, 0.0, 0.0, 0.0, 0.0, 0.0, 0.0, 0.0, 0.0, 0.0, 0.0, 0.0, 0.0, 0.0, 0.0, 0.0, 0.0, 0.0, 0.0, 0.0, 0.0, 0.0, 0.0, 0.0, 0.0, 0.0, 0.0, 0.0, 0.0, 0.0, 0.0, 0.0, 0.0, 0.0, 0.0, 0.0, 0.0, 0.0, 0.0, 0.0, 0.0, 0.0, 0.0, 0.0, 0.0, 0.0, 0.0, 0.0, 0.0, 0.0, 0.0, 0.0, 0.0, 0.0, 0.0, 0.0, 0.0, 0.0, 0.0, 0.0, 0.0, 0.0, 0.0, 0.0, 0.0, 0.0, 0.0, 0.0, 0.0, 0.0, 0.0, 0.0, 0.0, 0.0, 0.0, 0.0, 0.0, 0.0, 0.0, 0.0, 0.0, 0.0, 0.0, 0.0, 0.0, 0.0, 0.0, 0.0, 0.0, 0.0, 0.0, 0.0, 0.0, 0.0, 0.0, 0.0, 0.0, 0.0, 0.0, 0.0, 0.0, 0.0, 0.0, 0.0, 0.0, 0.0, 0.0, 0.0, 0.0, 0.0, 0.0, 0.0, 0.0, 0.0, 0.0, 0.0, 0.0, 0.0, 0.0, 0.0, 0.0, 0.0, 0.0, 0.0, 0.0, 0.0, 0.0, 0.0, 0.0, 0.0, 0.0, 0.0, 0.0, 0.0, 0.0, 0.0, 0.0, 0.0, 0.0, 0.0, 0.0, 0.0, 0.0, 0.0, 0.0, 0.0, 0.0, 0.0, 0.0, 0.0, 0.0, 0.0, 0.0, 0.0, 0.0, 0.0, 0.0, 0.0, 0.0, 0.0, 0.0, 0.0, 0.0, 0.0, 0.0, 0.0, 0.0, 0.0, 0.0, 0.0, 0.0, 0.0, 0.0, 0.0, 0.0, 0.0, 0.0, 0.0, 0.0, 0.0, 0.0, 0.0, 0.0, 0.0, 0.0, 0.0, 0.0, 0.0, 0.0, 0.0, 0.0, 0.0, 0.0, 0.0, 0.0, 0.0, 0.0, 0.0, 0.0, 0.0, 0.0, 0.0, 0.0, 0.0, 0.0, 0.0, 0.0, 0.0, 0.0, 0.0, 0.0, 0.7869, 0.1266, 0.8969, 0.1272, 0.8822, 0.0806, 0.8, 0.04312, 0.0, 0.0, 0.0, 0.0, 0.0, 0.0, 0.0, 0.0, 1.0, 0.5, 0.975, 0.5, 0.975, 0.5348, 1.0, 0.5442, 0.4667, 0.5, 0.4667, 0.557, 0.5245, 0.5348, 0.5245, 0.5, 0.4667, 0.5, 0.4, 0.5, 0.4, 0.5803, 0.4667, 0.557, 0.4, 0.5, 0.3333, 0.5, 0.3333, 0.5974, 0.4, 0.5803, 0.3333, 0.5, 0.2667, 0.5, 0.2667, 0.6053, 0.3333, 0.5974, 0.2, 0.6027, 0.2, 0.5, 0.1333, 0.5, 0.1333, 0.5899, 0.1333, 0.5, 0.06667, 0.5, 0.06667, 0.5692, 0.1333, 0.5899, 0.06667, 0.5, 4.47e-08, 0.5, 4.47e-08, 0.5442, 0.06667, 0.5692, 0.0, 0.0, 0.0, 0.0, 0.0, 0.0, 0.0, 0.0, 0.0, 0.0, 0.0, 0.0, 0.0, 0.0, 0.0, 0.0, 0.0, 0.0, 0.0, 0.0, 0.0, 0.0, 0.0, 0.0, 0.0, 0.0, 0.0, 0.0, 0.0, 0.0, 0.0, 0.0, 0.0, 0.0, 0.0, 0.0, 0.0, 0.0, 0.0, 0.0, 0.0, 0.0, 0.0, 0.0, 0.0, 0.0, 0.0, 0.0, 0.0, 0.0, 0.0, 0.0, 0.0, 0.0, 0.0, 0.0, 0.0, 0.0, 0.0, 0.0, 0.0, 0.0, 0.0, 0.0, 0.0, 0.0, 0.0, 0.0, 0.0, 0.0, 0.0, 0.0, 0.0, 0.0, 0.0, 0.0, 0.0, 0.0, 0.0, 0.0, 0.0, 0.0, 0.0, 0.0, 0.0, 0.0, 0.0, 0.0, 0.0, 0.0, 0.0, 0.0, 0.0, 0.0, 0.0, 0.0, 0.0, 0.0, 0.0, 0.0, 0.0, 0.0, 0.0, 0.0, 0.0, 0.0, 0.0, 0.0, 0.0, 0.0, 0.0, 0.0, 0.0, 0.0, 0.0, 0.0, 0.0, 0.0, 0.0, 0.0, 0.0, 0.0, 0.0, 0.0, 0.0, 0.0, 0.0, 0.0, 0.0, 0.0, 0.0, 0.0, 0.0, 0.0, 0.0, 0.0, 0.0, 0.0, 0.0, 0.0, 0.0, 0.0, 0.0, 0.0, 0.0, 0.0, 0.0, 0.0, 0.0, 0.0, 0.0, 0.0, 0.0, 0.0, 0.0, 0.0, 0.0, 0.0, 0.0, 0.0, 0.0, 0.0, 0.0, 0.0, 0.0, 0.0, 0.0, 0.0, 0.0, 0.0, 0.0, 0.0, 0.0, 0.0, 0.0, 0.0, 0.0, 0.0, 0.0, 0.0, 0.0, 0.0, 0.0, 0.0, 0.0, 0.0, 0.0, 0.0, 0.0, 0.0, 0.0, 0.0, 0.0, 0.0, 0.0, 0.0, 0.0, 0.0, 0.0, 0.0, 0.0, 0.0, 0.0, 0.0, 0.0, 0.0, 0.0, 0.0, 0.0, 0.0, 0.0, 0.0, 0.0, 0.0, 0.0, 0.0, 0.0, 0.0, 0.0, 0.0, 0.0, 0.0, 0.0, 0.0, 0.0, 0.0, 0.0, 0.0, 0.0, 0.0, 0.0, 0.0, 0.0, 0.0, 0.0, 0.0, 0.0, 0.0, 0.0, 0.0, 0.0, 0.0, 0.0, 0.0, 0.0, 0.0, 0.0, 0.0, 0.0, 0.0, 0.0, 0.0, 0.0, 0.0, 0.0, 0.0, 0.0, 0.0, 0.0, 0.0, 0.0, 0.0, 0.0, 0.0, 0.0, 0.0, 0.0, 0.0, 0.0, 0.0, 0.0, 0.0, 0.0, 0.0, 0.0, 0.0, 0.0, 0.0, 0.0, 0.0, 0.0, 0.0, 0.0, 0.0, 0.0, 0.0, 0.0, 0.0, 0.0, 0.0, 0.0, 0.0, 0.0, 0.0, 0.0, 0.0, 0.0, 0.0, 0.0, 0.0, 0.0, 0.0, 0.0, 0.0, 0.0, 0.0, 0.0, 0.0, 0.0, 0.0, 0.0, 0.0, 0.0, 0.0, 0.0, 0.0, 0.0, 0.0, 0.0, 0.0, 0.0, 0.0, 0.0, 0.0, 0.0, 0.0, 0.0, 0.0, 0.0, 0.0, 0.0, 0.0, 0.0, 0.0, 0.0, 0.0, 0.0, 0.0, 0.0, 0.0, 0.0, 0.0, 0.0, 0.0, 0.0, 0.0, 0.0, 0.0, 0.0, 0.0, 0.0, 0.0, 0.0, 0.0, 0.0, 0.0, 0.0, 0.0, 0.0, 0.0, 0.0, 0.0, 0.0, 0.0, 0.0, 0.0, 0.0, 0.0, 0.0, 0.0, 0.0, 0.0, 0.0, 0.0, 0.732, 0.4591, 0.7307, 0.3888, 0.7134, 0.4822, 0.7737, 0.21, 0.7869, 0.1266, 0.7826, 0.1086, 0.0, 0.0, 0.0, 0.0, 0.0, 0.0, 0.0, 0.0, 0.7365, 0.4617, 0.956, 0.3137, 0.9412, 0.2671, 0.7492, 0.378, 0.7492, 0.378, 0.9412, 0.2671, 0.9412, 0.2671, 0.7492, 0.378, 0.7606, 0.2935, 0.9265, 0.2205, 0.9117, 0.1739, 0.7737, 0.21, 0.2133, 0.5, 0.2, 0.5, 0.2, 0.6027, 0.2533, 0.6048, 0.2667, 0.6053, 0.2667, 0.5, 0.956, 0.3137, 0.7365, 0.4617, 0.7365, 0.4617, 0.8011, 0.4182, 0.956, 0.3137, 0.0, 0.0, 0.0, 0.0, 0.0, 0.0, 0.0, 0.0, 0.7492, 0.378, 0.9412, 0.2671, 0.9265, 0.2205, 0.7606, 0.2935, 0.7737, 0.21, 0.9117, 0.1739, 0.8969, 0.1272, 0.7869, 0.1266, 0.0, 0.0, 0.0, 0.0, 0.0, 0.0, 0.0, 0.0, 0.9265, 0.2205, 0.7606, 0.2935, 0.7606, 0.2935, 0.9265, 0.2205, 0.732, 0.4591, 0.7134, 0.4822, 0.7134, 0.4822, 0.732, 0.4591, 0.0, 0.0, 0.0, 0.0, 0.0, 0.0, 0.0, 0.0, 0.7737, 0.21, 0.9117, 0.1739, 0.9117, 0.1739, 0.7737, 0.21, 0.8822, 0.0806, 0.8969, 0.1272, 0.8969, 0.1272, 0.8822, 0.0806, 0.8, 0.04312, 0.8822, 0.0806, 0.8822, 0.0806, 0.8194, 0.05198, 0.8, 0.04312, 0.7869, 0.1266, 0.7737, 0.21, 0.7737, 0.21, 0.7869, 0.1266, 0.8969, 0.1272, 0.7869, 0.1266, 0.7869, 0.1266, 0.8969, 0.1272, 0.9117, 0.1739, 0.9265, 0.2205, 0.9265, 0.2205, 0.9117, 0.1739, 0.9412, 0.2671, 0.956, 0.3137, 0.956, 0.3137, 0.9412, 0.2671, 0.8822, 0.0806, 0.2238, 0.02044, 0.2085, 0.01905, 0.2085, 0.01905, 0.2238, 0.02044, 0.0, 0.0, 0.0, 0.0, 0.732, 0.4591, 0.7134, 0.4822, 0.7904, 0.4288, 0.7979, 0.4163, 0.0, 0.0, 0.0, 0.0, 0.0, 0.0, 0.0, 0.0, 0.0, 0.0, 0.0, 0.0, 0.7979, 0.4163, 0.7904, 0.4288, 0.956, 0.3137, 0.0, 0.0, 0.0, 0.0, 0.0, 0.0, 0.0, 0.0, 0.0, 0.0, 0.0, 0.0, 0.0, 0.0, 0.0, 0.0, 0.0, 0.0, 0.0, 0.0, 0.0, 0.0, 0.0, 0.0, 0.0, 0.0, 0.0, 0.0, 0.0, 0.0, 0.0, 0.0, 0.0, 0.0, 0.0, 0.0, 0.0, 0.0, 0.0, 0.0, 0.0, 0.0, 0.0, 0.0, 0.0, 0.0, 0.0, 0.0, 0.0, 0.0, 0.0, 0.0, 0.0, 0.0, 0.0, 0.0, 0.0, 0.0, 0.0, 0.0, 0.0, 0.0, 0.0, 0.0, 0.0, 0.0, 0.0, 0.0, 0.0, 0.0, 0.0, 0.0, 0.0, 0.0, 0.0, 0.0, 0.0, 0.0, 0.0, 0.0, 0.0, 0.0, 0.0, 0.0, 0.0, 0.0, 0.0, 0.0, 0.0, 0.0, 0.0, 0.0, 0.0, 0.0, 0.0, 0.0, 0.0, 0.0, 0.0, 0.0, 0.0, 0.0, 0.0, 0.0, 0.0, 0.0, 0.0, 0.0, 0.0, 0.0, 0.0, 0.0, 0.0, 0.0, 0.0, 0.0, 0.0, 0.0, 0.0, 0.0, 0.0, 0.0, 0.0, 0.0, 0.0, 0.0, 0.0, 0.0, 0.0, 0.0, 0.0, 0.0, 0.0, 0.0, 0.0, 0.0, 0.0, 0.0, 0.0, 0.0, 0.0, 0.0, 0.0, 0.0, 0.0, 0.0, 0.0, 0.0, 0.0, 0.0, 0.0, 0.0, 0.0, 0.0, 0.0, 0.0, 0.0, 0.0, 0.0, 0.0, 0.0, 0.0, 0.0, 0.0, 0.0, 0.0, 0.0, 0.0, 0.0, 0.0, 0.0, 0.0, 0.0, 0.0, 0.0, 0.0, 0.0, 0.0, 0.0, 0.0, 0.0, 0.0, 0.0, 0.0, 0.0, 0.0, 0.0, 0.0, 0.0, 0.0, 0.0, 0.0, 0.0, 0.0, 0.0, 0.0, 0.0, 0.0, 0.0, 0.0, 0.0, 0.0, 0.0, 0.0, 0.0, 0.0, 0.0, 0.0, 0.0, 0.0, 0.0, 0.0, 0.0, 0.0, 0.0, 0.0, 0.0, 0.0, 0.0, 0.0, 0.0, 0.0, 0.0, 0.0, 0.0, 0.0, 0.0, 0.0, 0.0, 0.0, 0.0, 0.0, 0.0, 0.0, 0.0, 0.0, 0.0, 0.0, 0.0, 0.0, 0.0, 0.0, 0.0, 0.0, 0.0, 0.0, 0.0, 0.0, 0.0, 0.0, 0.0, 0.0, 0.0, 0.0, 0.0, 0.0, 0.0, 0.0, 0.0, 0.0, 0.0, 0.0, 0.0, 0.0, 0.0, 0.0, 0.0, 0.0, 0.0, 0.0, 0.0, 0.0, 0.0, 0.0, 0.0, 0.0, 0.0, 0.0, 0.0, 0.0, 0.0, 0.0, 0.0, 0.0, 0.0, 0.0, 0.0, 0.0, 0.0, 0.0, 0.0, 0.0, 0.0, 0.0, 0.0, 0.0, 0.0, 0.0, 0.0, 0.0, 0.0, 0.0, 0.0, 0.0, 0.0, 0.0, 0.0, 0.0, 0.0, 0.0, 0.0, 0.0, 0.0, 0.0, 0.0, 0.0, 0.0, 0.0, 0.0, 0.0, 0.0, 0.0, 0.0, 0.0, 0.0, 0.0, 0.0, 0.0, 0.0, 0.0, 0.0, 0.0, 0.0, 0.0, 0.0, 0.0, 0.0, 0.0, 0.0, 0.0, 0.0, 0.0, 0.0, 0.0, 0.0, 0.0, 0.0, 0.0, 0.0, 0.0, 0.0, 0.0, 0.0, 0.0, 0.0, 0.0, 0.0, 0.0, 0.0, 0.0, 0.0, 0.0, 0.0, 0.0, 0.0, 0.0, 0.0, 0.0, 0.0, 0.0, 0.0, 0.0, 0.0, 0.0, 0.0, 0.0, 0.0, 0.0, 0.0, 0.0, 0.0, 0.0, 0.0, 0.0, 0.0, 0.0, 0.0, 0.0, 0.0, 0.0, 0.0, 0.0, 0.0, 0.0, 0.0, 0.0, 0.0, 0.0, 0.0, 0.0, 0.0, 0.0, 0.0, 0.0, 0.0, 0.0, 0.0, 0.0, 0.0, 0.0, 0.0, 0.0, 0.0, 0.0, 0.0, 0.0, 0.0, 0.0, 0.0, 0.0, 0.0, 0.0, 0.0, 0.0, 0.0, 0.0, 0.0, 0.0, 0.0, 0.0, 0.0, 0.0, 0.0, 0.0, 0.0, 0.0, 0.0, 0.0, 0.0, 0.0, 0.0, 0.0, 0.0, 0.0, 0.0, 0.0, 0.0, 0.0, 0.0, 0.0, 0.0, 0.0, 0.0, 0.0, 0.0, 0.0, 0.0, 0.0, 0.0, 0.0, 0.0, 0.0, 0.0, 0.0, 0.0, 0.0, 0.0, 0.0, 0.0, 0.0, 0.0, 0.0, 0.0, 0.0, 0.0, 0.0, 0.0, 0.0, 0.0, 0.0, 0.0, 0.0, 0.0, 0.0, 0.0, 0.0, 0.0, 0.0, 0.0, 0.0, 0.0, 0.0, 0.0, 0.0, 0.0, 0.0, 0.0, 0.0, 0.0, 0.0, 0.0, 0.0, 0.0, 0.0, 0.0, 0.0, 0.0, 0.0, 0.0, 0.0, 0.0, 0.0, 0.0, 0.0, 0.0, 0.0, 0.0, 0.0, 0.0, 0.0, 0.0, 0.0, 0.0, 0.0, 0.0, 0.0, 0.0, 0.0, 0.0, 0.0, 0.0, 0.0, 0.0, 0.0, 0.0, 0.0, 0.0, 0.0, 0.0, 0.0, 0.0, 0.0, 0.0, 0.0, 0.0, 0.0, 0.0, 0.0, 0.0, 0.0, 0.0, 0.0, 0.0, 0.0, 0.0, 0.0, 0.0, 0.0, 0.0, 0.0, 0.0, 0.0, 0.0, 0.0, 0.0, 0.0, 0.0, 0.0, 0.0, 0.0, 0.0, 0.0, 0.0, 0.0, 0.0, 0.0, 0.0, 0.0, 0.0, 0.0, 0.0, 0.0, 0.0, 0.0, 0.0, 0.0, 0.0, 0.0, 0.0, 0.0, 0.0, 0.0, 0.0, 0.0, 0.0, 0.0, 0.0, 0.0, 0.0, 0.0, 0.0, 0.0, 0.0, 0.0, 0.0, 0.0, 0.0, 0.0, 0.0, 0.0, 0.0, 0.0, 0.0, 0.0, 0.0, 0.0, 0.0, 0.0, 0.0, 0.0, 0.0, 0.0, 0.0, 0.0, 0.0, 0.0, 0.0, 0.0, 0.0, 0.0, 0.0, 0.0, 0.0, 0.0, 0.0, 0.0, 0.0, 0.0, 0.0, 0.0, 0.0, 0.0, 0.0, 0.0, 0.0, 0.0, 0.0, 0.0, 0.0, 0.0, 0.0, 0.0, 0.0, 0.0, 0.0, 0.0, 0.0, 0.0, 0.0, 0.0, 0.0, 0.0, 0.0, 0.0, 0.0, 0.0, 0.0, 0.0, 0.0, 0.0, 0.0, 0.0, 0.0, 0.0, 0.0, 0.0, 0.0, 0.0, 0.0, 0.0, 0.0, 0.0, 0.0, 0.0, 0.0, 0.0, 0.0, 0.0, 0.0, 0.0, 0.0, 0.0, 0.0, 0.0, 0.0, 0.0, 0.0, 0.0, 0.0, 0.0, 0.0, 0.0, 0.0, 0.0, 0.0, 0.0, 0.0, 0.0, 0.0, 0.0, 0.0, 0.0, 0.0, 0.0, 0.0, 0.0, 0.0, 0.0, 0.0, 0.0, 0.0, 0.0, 0.0, 0.0, 0.0, 0.0, 0.0, 0.0, 0.0, 0.0, 0.0, 0.0, 0.0, 0.0, 0.0, 0.0, 0.0, 0.0, 0.0, 0.0, 0.0, 0.0, 0.0, 0.0, 0.0, 0.0, 0.0, 0.0, 0.0, 0.0, 0.0, 0.0, 0.0, 0.0, 0.0, 0.0, 0.0, 0.0, 0.0, 0.0, 0.0, 0.0, 0.0, 0.0, 0.0, 0.0, 0.0, 0.0, 0.0, 0.0, 0.0, 0.0, 0.0, 0.0, 0.0, 0.0, 0.0, 0.0, 0.0, 0.0, 0.0, 0.0, 0.0, 0.0, 0.0, 0.0, 0.0, 0.0, 0.0, 0.0, 0.0, 0.0, 0.0, 0.0, 0.0, 0.0, 0.0, 0.0, 0.0, 0.0, 0.0, 0.0, 0.0, 0.0, 0.0, 0.0, 0.0, 0.0, 0.0, 0.0, 0.0, 0.0, 0.0, 0.0, 0.0, 0.0, 0.0, 0.0, 0.0, 0.0, 0.0, 0.0, 0.0, 0.0, 0.0, 0.0, 0.0, 0.0, 0.0, 0.0, 0.0, 0.0, 0.0, 0.0, 0.0, 0.0, 0.0, 0.0, 0.0, 0.0, 0.0, 0.0, 0.0, 0.0, 0.0, 0.0, 0.0, 0.0, 0.0, 0.0, 0.0, 0.0, 0.0, 0.0, 0.0, 0.0, 0.0, 0.0, 0.0, 0.0, 0.0, 0.0, 0.0, 0.0, 0.0, 0.0, 0.0, 0.0, 0.0, 0.0, 0.0, 0.0, 0.0, 0.0, 0.0, 0.0, 0.0, 0.0, 0.0, 0.0, 0.0, 0.0, 0.0, 0.0, 0.0, 0.0, 0.0, 0.0, 0.0, 0.0, 0.0, 0.0, 0.0, 0.0, 0.0, 0.0, 0.0, 0.0, 0.0, 0.0, 0.0, 0.0, 0.0, 0.0, 0.0, 0.0, 0.0, 0.0, 0.0, 0.0, 0.0, 0.0, 0.0, 0.0, 0.0, 0.0, 0.0, 0.0, 0.0, 0.0, 0.0, 0.0, 0.0, 0.0, 0.0, 0.0, 0.0, 0.0, 0.0, 0.0, 0.0, 0.0, 0.0, 0.0, 0.0, 0.0, 0.0, 0.0, 0.0, 0.0, 0.0, 0.0, 0.0, 0.0, 0.0, 0.0, 0.0, 0.0, 0.0, 0.0, 0.0, 0.0, 0.0, 0.0, 0.0, 0.0, 0.0, 0.0, 0.0, 0.0, 0.0, 0.0, 0.0, 0.0, 0.0, 0.0, 0.0, 0.0, 0.0, 0.0, 0.0, 0.0, 0.0, 0.0, 0.0, 0.0, 0.0, 0.0, 0.0, 0.0, 0.0, 0.0, 0.0, 0.0, 0.0, 0.0, 0.0, 0.0, 0.0, 0.0, 0.0, 0.0, 0.0, 0.0, 0.0, 0.0, 0.0, 0.0, 0.0, 0.0, 0.0, 0.0, 0.0, 0.0, 0.0, 0.0, 0.0, 0.0, 0.0, 0.0, 0.0, 0.0, 0.0, 0.0, 0.0, 0.0, 0.0, 0.0, 0.0, 0.0, 0.0, 0.0, 0.0, 0.0, 0.0, 0.0, 0.0, 0.0, 0.0, 0.0, 0.0, 0.0, 0.0, 0.0, 0.0, 0.0, 0.0, 0.0, 0.0, 0.0, 0.0, 0.0, 0.0, 0.0, 0.0, 0.0, 0.0, 0.0, 0.0, 0.0, 0.0, 0.0, 0.0, 0.0, 0.0, 0.0, 0.0, 0.0, 0.0, 0.0, 0.0, 0.0, 0.0, 0.0, 0.0, 0.0, 0.0, 0.0, 0.0, 0.0, 0.0, 0.0, 0.0, 0.0, 0.0, 0.0, 0.0, 0.0, 0.0, 0.0, 0.0, 0.0, 0.0, 0.0, 0.0, 0.0, 0.0, 0.0, 0.0, 0.0, 0.0, 0.0, 0.0, 0.0, 0.0, 0.0, 0.0, 0.0, 0.0, 0.0, 0.0, 0.0, 0.0, 0.0, 0.0, 0.0, 0.0, 0.0, 0.0, 0.0, 0.0, 0.0, 0.0, 0.0, 0.0, 0.0, 0.0, 0.0, 0.0, 0.0, 0.0, 0.0, 0.0, 0.0, 0.0, 0.0, 0.0, 0.0, 0.0, 0.0, 0.0, 0.0, 0.0, 0.0, 0.0, 0.0, 0.0, 0.0, 0.0, 0.0, 0.0, 0.0, 0.0, 0.0, 0.0, 0.0, 0.0, 0.0, 0.0, 0.0, 0.0, 0.0, 0.0, 0.0, 0.0, 0.0, 0.0, 0.0, 0.0, 0.0, 0.0, 0.0, 0.0, 0.0, 0.0, 0.0, 0.0, 0.0, 0.0, 0.0, 0.0, 0.0, 0.0, 0.0, 0.0, 0.0, 0.0, 0.0, 0.0, 0.0, 0.0, 0.0, 0.0, 0.0, 0.0, 0.0, 0.0, 0.0, 0.0, 0.0, 0.0, 0.0, 0.0, 0.0, 0.0, 0.0, 0.0, 0.0, 0.0, 0.0, 0.0, 0.0, 0.0, 0.0, 0.0, 0.0, 0.0, 0.0, 0.0, 0.0, 0.0, 0.0, 0.0, 0.0, 0.0, 0.0, 0.0, 0.0, 0.0, 0.0, 0.0, 0.0, 0.0, 0.0, 0.0, 0.0, 0.0, 0.0, 0.0, 0.0, 0.0, 0.0, 0.0, 0.0, 0.0, 0.0, 0.0, 0.0, 0.0, 0.0, 0.0, 0.0, 0.0, 0.0, 0.0, 0.0, 0.0, 0.0, 0.0, 0.0, 0.0, 0.0, 0.0, 0.0, 0.0, 0.0, 0.0, 0.0, 0.0, 0.0, 0.0, 0.0, 0.0, 0.0, 0.0, 0.0, 0.0, 0.0, 0.0, 0.0, 0.0, 0.0, 0.0, 0.0, 0.0, 0.0, 0.0, 0.0, 0.0, 0.0, 0.0, 0.0, 0.0, 0.0, 0.0, 0.0, 0.0, 0.0, 0.0, 0.0, 0.0, 0.0, 0.0, 0.0, 0.0, 0.0, 0.0, 0.0, 0.0, 0.0, 0.0, 0.0, 0.0, 0.0, 0.0, 0.0, 0.0, 0.0, 0.0, 0.0, 0.0, 0.0, 0.0, 0.0, 0.0, 0.0, 0.0, 0.0, 0.0, 0.0, 0.0, 0.0, 0.0, 0.0, 0.0, 0.0, 0.0, 0.0, 0.0, 0.0, 0.0, 0.0, 0.0, 0.0, 0.0, 0.0, 0.0, 0.0, 0.0, 0.0, 0.0, 0.0, 0.0, 0.0, 0.0, 0.0, 0.0, 0.0, 0.0, 0.0, 0.0, 0.0, 0.0, 0.0, 0.0, 0.0, 0.0, 0.0, 0.0, 0.0, 0.0, 0.0, 0.0, 0.0, 0.0, 0.0, 0.0, 0.0, 0.0, 0.0, 0.0, 0.0, 0.0, 0.0, 0.0, 0.0, 0.0, 0.0, 0.0, 0.0, 0.0, 0.0, 0.0, 0.0, 0.0, 0.0, 0.0, 0.0, 0.0, 0.0, 0.0, 0.0, 0.0, 0.0, 0.0, 0.0, 0.0, 0.0, 0.0, 0.0, 0.0, 0.0, 0.0, 0.0, 0.0, 0.0, 0.0, 0.0, 0.0, 0.0, 0.0, 0.0, 0.0, 0.0, 0.0, 0.0, 0.0, 0.0, 0.0, 0.0, 0.0, 0.0, 0.0, 0.0, 0.0, 0.0, 0.0, 0.0, 0.0, 0.0, 0.0, 0.0, 0.0, 0.0, 0.0, 0.0, 0.0, 0.0, 0.0, 0.0, 0.0, 0.0, 0.0, 0.0, 0.0, 0.0, 0.0, 0.0, 0.0, 0.0, 0.0, 0.0, 0.0, 0.0, 0.0, 0.0, 0.0, 0.0, 0.0, 0.0, 0.0, 0.0, 0.0, 0.0, 0.0, 0.0, 0.0, 0.0, 0.0, 0.0, 0.0, 0.0, 0.0, 0.0, 0.0, 0.0, 0.0, 0.0, 0.0, 0.0, 0.0, 0.0, 0.0, 0.0, 0.0, 0.0, 0.0, 0.0, 0.0, 0.0, 0.0, 0.0, 0.0, 0.0, 0.0, 0.0, 0.0, 0.0, 0.0, 0.0, 0.0, 0.0, 0.0, 0.0, 0.0, 0.0, 0.0, 0.0, 0.0, 0.0, 0.0, 0.0, 0.0, 0.0, 0.0, 0.0, 0.0, 0.0, 0.0, 0.0, 0.0, 0.0, 0.0, 0.0, 0.0, 0.0, 0.0, 0.0, 0.0, 0.0, 0.0, 0.0, 0.0, 0.0, 0.0, 0.0, 0.0, 0.0, 0.0, 0.0, 0.0, 0.0, 0.0, 0.0, 0.0, 0.0, 0.0, 0.0, 0.0, 0.0, 0.0, 0.0, 0.0, 0.0, 0.0, 0.0, 0.0, 0.0, 0.0, 0.0, 0.0, 0.0, 0.0, 0.0, 0.0, 0.0, 0.0, 0.0, 0.0, 0.0, 0.0, 0.0, 0.0, 0.0, 0.0, 0.0, 0.0, 0.0, 0.0, 0.0, 0.0, 0.0, 0.0, 0.0, 0.0, 0.0, 0.0, 0.0, 0.0, 0.0, 0.0, 0.0, 0.0, 0.0, 0.0, 0.0, 0.0, 0.0, 0.0, 0.0, 0.0, 0.0, 0.0, 0.0, 0.0, 0.0, 0.0, 0.0, 0.0, 0.0, 0.0, 0.0, 0.0, 0.0, 0.0, 0.0, 0.0, 0.0, 0.0, 0.0, 0.0, 0.0, 0.0, 0.0, 0.0, 0.0, 0.0, 0.0, 0.0, 0.0, 0.0, 0.0, 0.0, 0.0, 0.0, 0.0, 0.0, 0.0, 0.0, 0.0, 0.0, 0.0, 0.0, 0.0, 0.0, 0.0, 0.0, 0.0, 0.0, 0.0, 0.0, 0.0, 0.0, 0.0, 0.0, 0.0, 0.0, 0.0, 0.0, 0.0, 0.0, 0.0, 0.0, 0.0, 0.0, 0.0, 0.0, 0.0, 0.0, 0.0, 0.0, 0.0, 0.0, 0.0, 0.0, 0.0, 0.0, 0.0, 0.0, 0.0, 0.0, 0.0, 0.0, 0.0, 0.0, 0.0, 0.0, 0.0, 0.0, 0.0, 0.0, 0.0, 0.0, 0.0, 0.0, 0.0, 0.0, 0.0, 0.0, 0.0, 0.0, 0.0, 0.0, 0.0, 0.0, 0.0, 0.0, 0.0, 0.0, 0.0, 0.0, 0.0, 0.0, 0.0, 0.0, 0.0, 0.0, 0.0, 0.0, 0.0, 0.0, 0.0, 0.0, 0.0, 0.0, 0.0, 0.0, 0.0, 0.0, 0.0, 0.0, 0.0, 0.0, 0.0, 0.0, 0.0, 0.0, 0.0, 0.0, 0.0, 0.0, 0.0, 0.0, 0.0, 0.0, 0.0, 0.0, 0.0, 0.0, 0.0, 0.0, 0.0, 0.0, 0.0, 0.0, 0.0, 0.0, 0.0, 0.0, 0.0, 0.0, 0.0, 0.0, 0.0, 0.0, 0.0, 0.0, 0.0, 0.0, 0.0, 0.0, 0.0, 0.0, 0.0, 0.0, 0.0, 0.0, 0.0, 0.0, 0.0, 0.0, 0.0, 0.0, 0.0, 0.0, 0.0, 0.0, 0.0, 0.0, 0.0, 0.0, 0.0, 0.0, 0.0, 0.0, 0.0, 0.0, 0.0, 0.0, 0.0, 0.0, 0.0, 0.0, 0.0, 0.0, 0.0, 0.0, 0.0, 0.0, 0.0, 0.0, 0.0, 0.0, 0.0, 0.0, 0.0, 0.0, 0.0, 0.0, 0.0, 0.0, 0.0, 0.0, 0.0, 0.0, 0.0, 0.0, 0.0, 0.0, 0.0, 0.0, 0.0, 0.0, 0.0, 0.0, 0.0, 0.0, 0.0, 0.0, 0.0, 0.0, 0.0, 0.0, 0.0, 0.0, 0.0, 0.0, 0.0, 0.0, 0.0, 0.0, 0.0, 0.0, 0.0, 0.0, 0.0, 0.0, 0.0, 0.0, 0.0, 0.0, 0.0, 0.0, 0.0, 0.0, 0.0, 0.0, 0.0, 0.0, 0.0, 0.0, 0.0, 0.0, 0.0, 0.0, 0.0, 0.0, 0.0, 0.0, 0.0, 0.0, 0.0, 0.0, 0.0, 0.0, 0.0, 0.0, 0.0, 0.0, 0.0, 0.0, 0.0, 0.0, 0.0, 0.0, 0.0, 0.0, 0.0, 0.0, 0.0, 0.0, 0.0, 0.0, 0.0, 0.0, 0.0, 0.0, 0.0, 0.0, 0.0, 0.0, 0.0, 0.0, 0.0, 0.0, 0.0, 0.0, 0.0, 0.0, 0.0, 0.0, 0.0, 0.0, 0.0, 0.0, 0.0, 0.0, 0.0, 0.0, 0.0, 0.0, 0.0, 0.0, 0.0, 0.0, 0.0, 0.0, 0.0, 0.0, 0.0, 0.0, 0.0, 0.0, 0.0, 0.0, 0.0, 0.0, 0.0, 0.0, 0.0, 0.0, 0.0, 0.0, 0.0, 0.0, 0.0, 0.0, 0.0, 0.0, 0.0, 0.0, 0.0, 0.0, 0.0, 0.0, 0.0, 0.0, 0.0, 0.0, 0.0, 0.0, 0.0, 0.0, 0.0, 0.0, 0.0, 0.0, 0.0, 0.0, 0.0, 0.0, 0.0, 0.0, 0.0, 0.0, 0.0, 0.0, 0.0, 0.0, 0.0, 0.0, 0.0, 0.0, 0.0, 0.0, 0.0, 0.0, 0.0, 0.0, 0.0, 0.0, 0.0, 0.0, 0.0, 0.0, 0.0, 0.0, 0.0, 0.0, 0.0, 0.0, 0.0, 0.0, 0.0, 0.0, 0.0, 0.0, 0.0, 0.0, 0.0, 0.0, 0.0, 0.0, 0.0, 0.0, 0.0, 0.0, 0.0, 0.0, 0.0, 0.0, 0.0, 0.0, 0.0, 0.0, 0.0, 0.0, 0.0, 0.0, 0.0, 0.0, 0.0, 0.0, 0.0, 0.0, 0.0, 0.0, 0.0, 0.0, 0.0, 0.0, 0.0, 0.0, 0.0, 0.0, 0.0, 0.0, 0.0, 0.0, 0.0, 0.0, 0.0, 0.0, 0.0, 0.0, 0.0, 0.0, 0.0, 0.0, 0.0, 0.0, 0.0, 0.0, 0.0, 0.0, 0.0, 0.0, 0.0, 0.0, 0.0, 0.0, 0.0, 0.0, 0.0, 0.0, 0.0, 0.0, 0.0, 0.0, 0.0, 0.0, 0.0, 0.0, 0.0, 0.0, 0.0, 0.0, 0.0, 0.0, 0.0, 0.0, 0.0, 0.0, 0.0, 0.0, 0.0, 0.0, 0.0, 0.0, 0.0, 0.0, 0.0, 0.0, 0.0, 0.0, 0.0, 0.0, 0.0, 0.0, 0.0, 0.0, 0.0, 0.0, 0.0, 0.0, 0.0, 0.0, 0.0, 0.0, 0.0, 0.0, 0.0, 0.0, 0.0, 0.0, 0.0, 0.0, 0.0, 0.0, 0.0, 0.0, 0.0, 0.0, 0.0, 0.0, 0.0, 0.0, 0.0, 0.0, 0.0, 0.0, 0.0, 0.0, 0.0, 0.0, 0.0, 0.0, 0.0, 0.0, 0.0, 0.0, 0.0, 0.0, 0.0, 0.0, 0.0, 0.0, 0.0, 0.0, 0.0, 0.0, 0.0, 0.0, 0.0, 0.0, 0.0, 0.0, 0.0, 0.0, 0.0, 0.0, 0.0, 0.0, 0.0, 0.0, 0.0, 0.0, 0.0, 0.0, 0.0, 0.0, 0.0, 0.0, 0.0, 0.0, 0.0, 0.0, 0.0, 0.0, 0.0, 0.0, 0.0, 0.0, 0.0, 0.0, 0.0, 0.0, 0.0, 0.0, 0.0, 0.0, 0.0, 0.0, 0.0, 0.0, 0.0, 0.0, 0.0, 0.0, 0.0, 0.0, 0.0, 0.0, 0.0, 0.0, 0.0, 0.0, 0.0, 0.0, 0.0, 0.0, 0.0, 0.0, 0.0, 0.0, 0.0, 0.0, 0.0, 0.0, 0.0, 0.0, 0.0, 0.0, 0.0, 0.0, 0.0, 0.0, 0.0, 0.0, 0.0, 0.0, 0.0, 0.0, 0.0, 0.0, 0.0, 0.0, 0.0, 0.0, 0.0, 0.0, 0.0, 0.0, 0.0, 0.0, 0.0, 0.0, 0.0, 0.0, 0.0, 0.0, 0.0, 0.0, 0.0, 0.0, 0.0, 0.0, 0.0, 0.0, 0.0, 0.0, 0.0, 0.0, 0.0, 0.0, 0.0, 0.0, 0.0, 0.0, 0.0, 0.0, 0.0, 0.0, 0.0, 0.0, 0.0, 0.0, 0.0, 0.0, 0.0, 0.0, 0.0, 0.0, 0.0, 0.0, 0.0, 0.0, 0.0, 0.0, 0.0, 0.0, 0.0, 0.0, 0.0, 0.0, 0.0, 0.0, 0.0, 0.0, 0.0, 0.0, 0.0, 0.0, 0.0, 0.0, 0.0, 0.0, 0.0, 0.0, 0.0, 0.0, 0.0, 0.0, 0.0, 0.0, 0.0, 0.0, 0.0, 0.0, 0.0, 0.0, 0.0, 0.0, 0.0, 0.0, 0.0, 0.0, 0.0, 0.0, 0.0, 0.0, 0.0, 0.0, 0.0, 0.0, 0.0, 0.0, 0.0, 0.0, 0.0, 0.0, 0.0, 0.0, 0.0, 0.0, 0.0, 0.0, 0.0, 0.0, 0.0, 0.0, 0.0, 0.0, 0.0, 0.0, 0.0, 0.0, 0.0, 0.0, 0.0, 0.0, 0.0, 0.0, 0.0, 0.0, 0.0, 0.0, 0.0, 0.0, 0.0, 0.0, 0.0, 0.0, 0.0, 0.0, 0.0, 0.0, 0.0, 0.0, 0.0, 0.0, 0.0, 0.0, 0.0, 0.0, 0.0, 0.0, 0.0, 0.0, 0.0, 0.0, 0.0, 0.0, 0.0, 0.0, 0.0, 0.0, 0.0, 0.0, 0.0, 0.0, 0.0, 0.0, 0.0, 0.0, 0.0, 0.0, 0.0, 0.0, 0.0, 0.0, 0.0, 0.0, 0.0, 0.0, 0.0, 0.0, 0.0, 0.0, 0.0, 0.0, 0.0, 0.0, 0.0, 0.0, 0.0, 0.0, 0.0, 0.0, 0.0, 0.0, 0.0, 0.0, 0.0, 0.0, 0.0, 0.0, 0.0, 0.0, 0.0, 0.0, 0.0, 0.0, 0.0, 0.0, 0.0, 0.0, 0.0, 0.0, 0.0, 0.0, 0.0, 0.0, 0.0, 0.0, 0.0, 0.0, 0.0, 0.0, 0.0, 0.0, 0.0, 0.0, 0.0, 0.0, 0.0, 0.0, 0.0, 0.0, 0.0, 0.0, 0.0, 0.0, 0.0, 0.0, 0.0, 0.0, 0.0, 0.0, 0.0, 0.0, 0.0, 0.0, 0.0, 0.0, 0.0, 0.0, 0.0, 0.0, 0.0, 0.0, 0.0, 0.0, 0.0, 0.0, 0.0, 0.0, 0.0, 0.0, 0.0, 0.0, 0.0, 0.0, 0.0, 0.0, 0.0, 0.0, 0.0, 0.0, 0.0, 0.0, 0.0, 0.0, 0.0, 0.0, 0.0, 0.0, 0.0, 0.0, 0.0, 0.0, 0.0, 0.0, 0.0, 0.0, 0.0, 0.0, 0.0, 0.0, 0.0, 0.0, 0.0, 0.0, 0.0, 0.0, 0.0, 0.0, 0.0, 0.0, 0.0, 0.0, 0.0, 0.0, 0.0, 0.0, 0.0, 0.0, 0.0, 0.0, 0.0, 0.0, 0.0, 0.0, 0.0, 0.0, 0.0, 0.0, 0.0, 0.0, 0.0, 0.0, 0.0, 0.0, 0.0, 0.0, 0.0, 0.0, 0.0, 0.0, 0.0, 0.0, 0.0, 0.0, 0.0, 0.0, 0.0, 0.0, 0.0, 0.0, 0.0, 0.0, 0.0, 0.0, 0.0, 0.0, 0.0, 0.0, 0.0, 0.0, 0.0, 0.0, 0.0, 0.0, 0.0, 0.0, 0.0, 0.0, 0.0, 0.0, 0.0, 0.0, 0.0, 0.0, 0.0, 0.0, 0.0, 0.0, 0.0, 0.0, 0.0, 0.0, 0.0, 0.0, 0.0, 0.0, 0.0, 0.0, 0.0, 0.0, 0.0, 0.0, 0.0, 0.0, 0.0, 0.0, 0.0, 0.0, 0.0, 0.0, 0.0, 0.0, 0.0, 0.0, 0.0, 0.0, 0.0, 0.0, 0.0, 0.0, 0.0, 0.0, 0.0, 0.0, 0.0, 0.0, 0.0, 0.0, 0.0, 0.0, 0.0, 0.0, 0.0, 0.0, 0.0, 0.0, 0.0, 0.0, 0.0, 0.0, 0.0, 0.0, 0.0, 0.0, 0.0, 0.0, 0.0, 0.0, 0.0, 0.0, 0.0, 0.0, 0.0, 0.0, 0.0, 0.0, 0.0, 0.0, 0.0, 0.0, 0.0, 0.0, 0.0, 0.0, 0.0, 0.0, 0.0, 0.0, 0.0, 0.0, 0.0, 0.0, 0.0, 0.0, 0.0, 0.0, 0.0, 0.0, 0.0, 0.0, 0.0, 0.0, 0.0, 0.0, 0.0, 0.0, 0.0, 0.0, 0.0, 0.0, 0.0, 0.0, 0.0, 0.0, 0.0, 0.0, 0.0, 0.0, 0.0, 0.0, 0.0, 0.0, 0.0, 0.0, 0.0, 0.0, 0.0, 0.0, 0.0, 0.0, 0.0, 0.0, 0.0, 0.0, 0.0, 0.0, 0.0, 0.0, 0.0, 0.0, 0.0, 0.0, 0.0, 0.0, 0.0, 0.0, 0.0, 0.0, 0.0, 0.0, 0.0, 0.0, 0.0, 0.0, 0.0, 0.0, 0.0, 0.0, 0.0, 0.0, 0.0, 0.0, 0.0, 0.0, 0.0, 0.0, 0.0, 0.0, 0.0, 0.0, 0.0, 0.0, 0.0, 0.0, 0.0, 0.0, 0.0, 0.0, 0.0, 0.0, 0.0, 0.0, 0.0, 0.0, 0.0, 0.0, 0.0, 0.0, 0.0, 0.0, 0.0, 0.0, 0.0, 0.0, 0.0, 0.0, 0.0, 0.0, 0.0, 0.0, 0.0, 0.0, 0.0, 0.0, 0.0, 0.0, 0.0, 0.0, 0.0, 0.0, 0.0, 0.0, 0.0, 0.0, 0.0, 0.0, 0.0, 0.0, 0.0, 0.0, 0.0, 0.0, 0.0, 0.0, 0.0, 0.0, 0.0, 0.0, 0.0, 0.0, 0.0, 0.0, 0.0, 0.0, 0.0, 0.0, 0.0, 0.0, 0.0, 0.0, 0.0, 0.0, 0.0, 0.0, 0.0, 0.0, 0.0, 0.0, 0.0, 0.0, 0.0, 0.0, 0.0, 0.0, 0.0, 0.0, 0.0, 0.0, 0.0, 0.0, 0.0, 0.0, 0.0, 0.0, 0.0, 0.0, 0.0, 0.0, 0.0, 0.0, 0.0, 0.0, 0.0, 0.0, 0.0, 0.0, 0.0, 0.0, 0.0, 0.0, 0.0, 0.0, 0.0, 0.0, 0.0, 0.0, 0.0, 0.0, 0.0, 0.0, 0.0, 0.0, 0.0, 0.0, 0.0, 0.0, 0.0, 0.0, 0.0, 0.0, 0.0, 0.0, 0.0, 0.0, 0.0, 0.0, 0.0, 0.0, 0.0, 0.0, 0.0, 0.0, 0.0, 0.0, 0.0, 0.0, 0.0, 0.0, 0.0, 0.0, 0.0, 0.0, 0.0, 0.0, 0.0, 0.0, 0.0, 0.0, 0.0, 0.0, 0.0, 0.0, 0.0, 0.0, 0.0, 0.0, 0.0, 0.0, 0.0, 0.0, 0.0, 0.0, 0.0, 0.0, 0.0, 0.0, 0.0, 0.0, 0.0, 0.0, 0.0, 0.0, 0.0, 0.0, 0.0, 0.0, 0.0, 0.0, 0.0, 0.0, 0.0, 0.0, 0.0, 0.0, 0.0, 0.0, 0.0, 0.0, 0.0, 0.0, 0.0, 0.0, 0.0, 0.0, 0.0, 0.0, 0.0, 0.0, 0.0, 0.0, 0.0, 0.0, 0.0, 0.0, 0.0, 0.0, 0.0, 0.0, 0.0, 0.0, 0.0, 0.0, 0.0, 0.0, 0.0, 0.0, 0.0, 0.0, 0.0, 0.0, 0.0, 0.0, 0.0, 0.0, 0.0, 0.0, 0.0, 0.0, 0.0, 0.0, 0.0, 0.0, 0.0, 0.0, 0.0, 0.0, 0.0, 0.0, 0.0, 0.0, 0.0, 0.0, 0.0, 0.0, 0.0, 0.0, 0.0, 0.0, 0.0, 0.0, 0.0, 0.0, 0.0, 0.0, 0.0, 0.0, 0.0, 0.0, 0.0, 0.0, 0.0, 0.0, 0.0, 0.0, 0.0, 0.0, 0.0, 0.0, 0.0, 0.0, 0.0, 0.0, 0.0, 0.0, 0.0, 0.0, 0.0, 0.0, 0.0, 0.0, 0.0, 0.0, 0.0, 0.0, 0.0, 0.0, 0.0, 0.0, 0.0, 0.0, 0.0, 0.0, 0.0, 0.0, 0.0, 0.0, 0.0, 0.0, 0.0, 0.0, 0.0, 0.0, 0.0, 0.0, 0.0, 0.0, 0.0, 0.0, 0.0, 0.0, 0.0, 0.0, 0.0, 0.0, 0.0, 0.0, 0.0, 0.0, 0.0, 0.0, 0.0, 0.0, 0.0, 0.0, 0.0, 0.0, 0.0, 0.0, 0.0, 0.0, 0.0, 0.0, 0.0, 0.0, 0.0, 0.0, 0.0, 0.0, 0.0, 0.0, 0.0, 0.0, 0.0, 0.0, 0.0, 0.0, 0.0, 0.0, 0.0, 0.0, 0.0, 0.0, 0.0, 0.0, 0.0, 0.0, 0.0, 0.0, 0.0, 0.0, 0.0, 0.0, 0.0, 0.0, 0.0, 0.0, 0.0, 0.0, 0.0, 0.0, 0.0, 0.0, 0.0, 0.0, 0.0, 0.0, 0.0, 0.0, 0.0, 0.0, 0.0, 0.0, 0.0, 0.0, 0.0, 0.0, 0.0, 0.0, 0.0, 0.0, 0.0, 0.0, 0.0, 0.0, 0.0, 0.0, 0.0, 0.0, 0.0, 0.0, 0.0, 0.0, 0.0, 0.0, 0.0, 0.0, 0.0, 0.0, 0.0, 0.0, 0.0, 0.0, 0.0, 0.0, 0.0, 0.0, 0.0, 0.0, 0.0, 0.0, 0.0, 0.0, 0.0, 0.0, 0.0, 0.0, 0.0, 0.0, 0.0, 0.0, 0.0, 0.0, 0.0, 0.0, 0.0, 0.0, 0.0, 0.0, 0.0])
me_cube_014.materials.append(mat_base)
me_cube_014.materials.append(mat_metal)
me_cube_014.materials.append(mat_fire)
me_cube_014.materials.append(mat_stone)
me_cube_014.materials.append(mat_brick)
me_cube_014.use_remesh_fix_poles = True
me_cube_014.use_remesh_preserve_attributes = False
me_cube_014.update()

# ---- objects
ob_cube_013 = bpy.data.objects.new('Cube.013', me_cube_014)

# ---- transforms, parenting, visibility, modifiers, constraints
ob_cube_013.location = (-0.3003, 0.4793, 0.3355)
ob_cube_013.rotation_euler = (0.0, -0.0, -3.142)

# ---- collection membership
col_collection.objects.link(ob_cube_013)

# ---- scene / render settings (as saved in the file)
scene.frame_start = 1; scene.frame_end = 250; scene.frame_set(1)
scene.render.engine = 'BLENDER_EEVEE_NEXT'
scene.cycles.sampling_pattern = 'TABULATED_SOBOL'
scene.cycles.use_light_tree = False
scene.view_settings.view_transform = 'Filmic'
bpy.context.view_layer.update()

# ---- added for rendering (the .blend has no active camera and no usable light): camera, sun
cam_auto = bpy.data.cameras.new('AutoCamera')
cam_auto.lens = 50.0
cam_auto.sensor_width = 36.0
cam_auto.clip_end = 1000.0
ob_auto_camera = bpy.data.objects.new('AutoCamera', cam_auto)
scene.collection.objects.link(ob_auto_camera)
ob_auto_camera.location = (2.68858, -3.42982, 2.68504)
ob_auto_camera.rotation_euler = (1.09748, -7.21219e-08, 0.694738)
scene.camera = ob_auto_camera
light_auto_sun = bpy.data.lights.new('AutoSun', 'SUN')
light_auto_sun.energy = 3.0
light_auto_sun.angle = 0.0523599
ob_auto_sun = bpy.data.objects.new('AutoSun', light_auto_sun)
scene.collection.objects.link(ob_auto_sun)
ob_auto_sun.rotation_euler = (0.872665, 0.174533, 0.523599)
bpy.context.view_layer.update()
